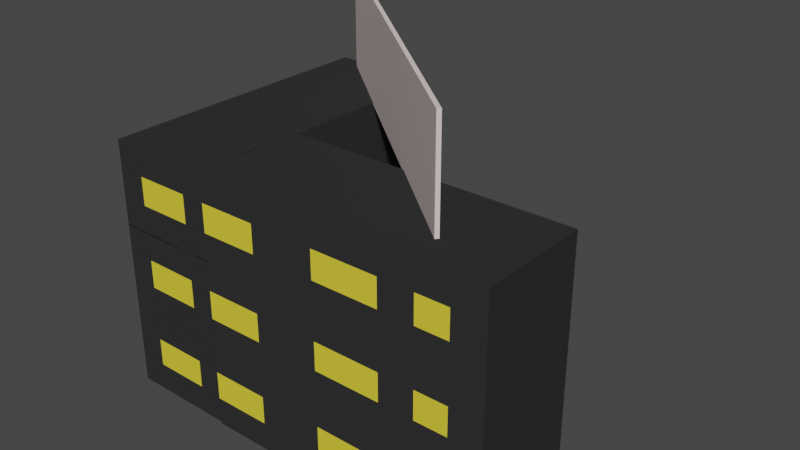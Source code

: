 # Source: kumarbinasi.blend  (saved by Blender 3.6.13; exported with 4.5.12 LTS)
import bpy
from mathutils import Matrix  # noqa: F401  (used for matrix-valued properties, if any)

bpy.ops.wm.read_factory_settings(use_empty=True)
scene = bpy.context.scene
scene.name = 'Scene'

# ---- collections
col_collection = bpy.data.collections.new('Collection'); scene.collection.children.link(col_collection)

# ---- materials (node trees are filled in below, after node groups)
mat_material_001 = bpy.data.materials.new('Material.001')
mat_material_001.use_transparent_shadow = False
mat_material_001.diffuse_color = (0.8, 0.671, 0.04709, 1.0)
mat_material_002 = bpy.data.materials.new('Material.002')
mat_material_002.use_transparent_shadow = False
mat_material_002.diffuse_color = (0.03244, 0.03244, 0.03244, 1.0)
mat_material_003 = bpy.data.materials.new('Material.003')
mat_material_003.use_transparent_shadow = False
mat_material_003.diffuse_color = (0.8, 0.6851, 0.6598, 1.0)

# ---- material node trees

# ---- world
world_world = bpy.data.worlds.new('World'); scene.world = world_world
world_world.use_nodes = True; world_world.node_tree.nodes.clear()
_N = world_world.node_tree.nodes; _L = world_world.node_tree.links
n0 = _N.new('ShaderNodeOutputWorld'); n0.name = 'World Output'; n0.location = (300, 300)
n1 = _N.new('ShaderNodeBackground'); n1.name = 'Background'; n1.location = (10, 300)
n1.inputs[0].default_value = (0.05088, 0.05088, 0.05088, 1.0)
_L.new(n1.outputs[0], n0.inputs[0])
n0.is_active_output = True
world_world.color = (0.05088, 0.05088, 0.05088)
world_world.use_sun_shadow = False
world_world.sun_shadow_jitter_overblur = 0.0

# ---- meshes
me_cube_012 = bpy.data.meshes.new('Cube.012')
me_cube_012.from_pydata([(-2.155, -1.0, -0.4399), (-2.155, -1.0, 0.06859), (-1.575, -1.0, -0.4399), (-1.575, -1.0, 0.06859)], [], [(2, 3, 1, 0)])
_uv = me_cube_012.uv_layers.new(name='UVMap')
_uv.uv.foreach_set('vector', [0.4583, 0.9499, 0.5417, 0.9499, 0.5417, 0.9774, 0.4583, 0.9774])
me_cube_012.materials.append(mat_material_001)
me_cube_012.update()
me_cube_011 = bpy.data.meshes.new('Cube.011')
me_cube_011.from_pydata([(-0.3946, -1.0, -0.4399), (-0.3946, -1.0, 0.06859), (0.1834, -1.0, -0.4399), (0.1834, -1.0, 0.06859)], [], [(2, 3, 1, 0)])
_uv = me_cube_011.uv_layers.new(name='UVMap')
_uv.uv.foreach_set('vector', [0.4583, 0.8663, 0.5417, 0.8663, 0.5417, 0.8938, 0.4583, 0.8938])
me_cube_011.materials.append(mat_material_001)
me_cube_011.update()
me_cube_009 = bpy.data.meshes.new('Cube.009')
me_cube_009.from_pydata([(1.457, -1.0, -0.4399), (1.457, -1.0, 0.06859), (2.044, -1.0, -0.4399), (2.044, -1.0, 0.06859)], [], [(2, 3, 1, 0)])
_uv = me_cube_009.uv_layers.new(name='UVMap')
_uv.uv.foreach_set('vector', [0.4583, 0.7779, 0.5417, 0.7779, 0.5417, 0.8058, 0.4583, 0.8058])
me_cube_009.materials.append(mat_material_001)
me_cube_009.update()
me_cube_006 = bpy.data.meshes.new('Cube.006')
me_cube_006.from_pydata([(-2.63, -1.0, -0.9484), (-2.63, -1.0, 0.5771), (-2.63, 1.0, -0.9484), (-2.63, 1.0, 0.5771), (2.63, -1.0, -0.9484), (2.63, -1.0, 0.5771), (2.63, 1.0, -0.9484), (2.63, 1.0, 0.5771), (-2.63, -1.0, -0.4399), (-2.63, -1.0, 0.06859), (-2.63, 1.0, 0.06859), (-2.63, 1.0, -0.4399), (2.63, 1.0, 0.06859), (2.63, 1.0, -0.4399), (2.63, -1.0, 0.06859), (2.63, -1.0, -0.4399), (-2.155, 1.0, -0.9484), (-2.155, 1.0, 0.5771), (-2.155, -1.0, -0.9484), (-2.155, -1.0, 0.5771), (-2.155, -1.0, -0.4399), (-2.155, -1.0, 0.06859), (-2.155, 1.0, -0.4399), (-2.155, 1.0, 0.06859), (-1.575, 1.0, 0.5771), (-1.575, -1.0, -0.9484), (-1.575, 1.0, -0.4399), (-1.575, 1.0, 0.06859), (-1.575, 1.0, -0.9484), (-1.575, -1.0, 0.5771), (-1.575, -1.0, -0.4399), (-1.575, -1.0, 0.06859), (-0.3946, 1.0, 0.5771), (-0.3946, -1.0, -0.9484), (-0.3946, 1.0, -0.4399), (-0.3946, 1.0, 0.06859), (-0.3946, 1.0, -0.9484), (-0.3946, -1.0, 0.5771), (-0.3946, -1.0, -0.4399), (-0.3946, -1.0, 0.06859), (0.1834, 1.0, 0.5771), (0.1834, -1.0, -0.9484), (0.1834, 1.0, -0.4399), (0.1834, 1.0, 0.06859), (0.1834, 1.0, -0.9484), (0.1834, -1.0, 0.5771), (0.1834, -1.0, -0.4399), (0.1834, -1.0, 0.06859), (1.457, 1.0, 0.5771), (1.457, -1.0, -0.9484), (1.457, 1.0, -0.4399), (1.457, 1.0, 0.06859), (1.457, 1.0, -0.9484), (1.457, -1.0, 0.5771), (1.457, -1.0, -0.4399), (1.457, -1.0, 0.06859), (2.044, 1.0, 0.5771), (2.044, -1.0, -0.9484), (2.044, 1.0, -0.4399), (2.044, 1.0, 0.06859), (2.044, 1.0, -0.9484), (2.044, -1.0, 0.5771), (2.044, -1.0, -0.4399), (2.044, -1.0, 0.06859), (-2.63, 0.0, -0.9484), (-2.63, 0.0, 0.5821), (2.63, 0.0, -0.9484), (2.63, 0.0, 0.5821), (2.63, 0.0, -0.4399), (2.63, 0.0, 0.06859), (-2.63, 0.0, -0.4399), (-2.63, 0.0, 0.06859), (-2.155, 0.0, -0.9484), (-1.575, 0.0, -0.9484), (-0.3946, 0.0, -0.9484), (0.1834, 0.0, -0.9484), (1.457, 0.0, -0.9484), (2.044, 0.0, -0.9484), (-0.9834, 1.0, -0.9484), (-0.9834, -1.0, 0.5771), (-0.9834, -1.0, -0.4399), (-0.9834, -1.0, 0.06859), (-0.9834, 1.0, 0.5771), (-0.9834, -1.0, -0.9484), (-0.9834, 1.0, -0.4399), (-0.9834, 1.0, 0.06859), (-0.9834, 0.0, -0.9484), (0.8202, 1.0, -0.9484), (0.8202, -1.0, 0.5771), (0.8202, -1.0, -0.4399), (0.8202, -1.0, 0.06859), (0.8202, 1.0, 0.5771), (0.8202, -1.0, -0.9484), (0.8202, 1.0, -0.4399), (0.8202, 1.0, 0.06859), (0.8202, 0.0, -0.9484)], [], [(71, 65, 3, 10), (59, 56, 7, 12), (69, 67, 5, 14), (21, 19, 1, 9), (77, 66, 4, 57), (18, 20, 8, 0), (66, 68, 15, 4), (68, 69, 14, 15), (60, 58, 13, 6), (58, 59, 12, 13), (64, 70, 11, 2), (70, 71, 10, 11), (11, 10, 23, 22), (2, 11, 22, 16), (25, 30, 20, 18), (64, 72, 18, 0), (31, 29, 19, 21), (10, 3, 17, 23), (81, 79, 29, 31), (83, 80, 30, 25), (80, 81, 31, 30), (22, 23, 27, 26), (16, 22, 26, 28), (72, 73, 25, 18), (23, 17, 24, 27), (41, 46, 38, 33), (47, 45, 37, 39), (84, 85, 35, 34), (78, 84, 34, 36), (86, 74, 33, 83), (85, 82, 32, 35), (90, 88, 45, 47), (92, 89, 46, 41), (34, 35, 43, 42), (36, 34, 42, 44), (74, 75, 41, 33), (35, 32, 40, 43), (57, 62, 54, 49), (63, 61, 53, 55), (93, 94, 51, 50), (87, 93, 50, 52), (95, 76, 49, 92), (94, 91, 48, 51), (14, 5, 61, 63), (4, 15, 62, 57), (15, 14, 63, 62), (50, 51, 59, 58), (52, 50, 58, 60), (76, 77, 57, 49), (51, 48, 56, 59), (52, 60, 77, 76), (87, 52, 76, 95), (36, 44, 75, 74), (78, 36, 74, 86), (16, 28, 73, 72), (2, 16, 72, 64), (8, 9, 71, 70), (0, 8, 70, 64), (13, 12, 69, 68), (6, 13, 68, 66), (60, 6, 66, 77), (12, 7, 67, 69), (9, 1, 65, 71), (91, 88, 53, 61, 5, 67, 7, 56, 48), (65, 1, 19, 29, 79, 82, 24, 17, 3), (28, 78, 86, 73), (27, 24, 82, 85), (73, 86, 83, 25), (28, 26, 84, 78), (26, 27, 85, 84), (38, 39, 81, 80), (33, 38, 80, 83), (39, 37, 79, 81), (82, 79, 37, 45, 88, 91, 40, 32), (44, 87, 95, 75), (43, 40, 91, 94), (75, 95, 92, 41), (44, 42, 93, 87), (42, 43, 94, 93), (54, 55, 90, 89), (49, 54, 89, 92), (55, 53, 88, 90)])
_uv = me_cube_006.uv_layers.new(name='UVMap')
_uv.uv.foreach_set('vector', [0.5417, 0.125, 0.625, 0.125, 0.625, 0.25, 0.5417, 0.25, 0.5417, 0.4721, 0.625, 0.4721, 0.625, 0.5, 0.5417, 0.5, 0.5417, 0.625, 0.625, 0.625, 0.625, 0.75, 0.5417, 0.75, 0.5417, 0.9774, 0.625, 0.9774, 0.625, 1.0, 0.5417, 1.0, 0.3471, 0.625, 0.375, 0.625, 0.375, 0.75, 0.3471, 0.75, 0.375, 0.9774, 0.4583, 0.9774, 0.4583, 1.0, 0.375, 1.0, 0.375, 0.625, 0.4583, 0.625, 0.4583, 0.75, 0.375, 0.75, 0.4583, 0.625, 0.5417, 0.625, 0.5417, 0.75, 0.4583, 0.75, 0.375, 0.4721, 0.4583, 0.4721, 0.4583, 0.5, 0.375, 0.5, 0.4583, 0.4721, 0.5417, 0.4721, 0.5417, 0.5, 0.4583, 0.5, 0.375, 0.125, 0.4583, 0.125, 0.4583, 0.25, 0.375, 0.25, 0.4583, 0.125, 0.5417, 0.125, 0.5417, 0.25, 0.4583, 0.25, 0.4583, 0.25, 0.5417, 0.25, 0.5417, 0.2726, 0.4583, 0.2726, 0.375, 0.25, 0.4583, 0.25, 0.4583, 0.2726, 0.375, 0.2726, 0.375, 0.9499, 0.4583, 0.9499, 0.4583, 0.9774, 0.375, 0.9774, 0.125, 0.625, 0.1476, 0.625, 0.1476, 0.75, 0.125, 0.75, 0.5417, 0.9499, 0.625, 0.9499, 0.625, 0.9774, 0.5417, 0.9774, 0.5417, 0.25, 0.625, 0.25, 0.625, 0.2726, 0.5417, 0.2726, 0.5417, 0.9217, 0.625, 0.9217, 0.625, 0.9499, 0.5417, 0.9499, 0.375, 0.9217, 0.4583, 0.9217, 0.4583, 0.9499, 0.375, 0.9499, 0.4583, 0.9217, 0.5417, 0.9217, 0.5417, 0.9499, 0.4583, 0.9499, 0.4583, 0.2726, 0.5417, 0.2726, 0.5417, 0.3001, 0.4583, 0.3001, 0.375, 0.2726, 0.4583, 0.2726, 0.4583, 0.3001, 0.375, 0.3001, 0.1476, 0.625, 0.1751, 0.625, 0.1751, 0.75, 0.1476, 0.75, 0.5417, 0.2726, 0.625, 0.2726, 0.625, 0.3001, 0.5417, 0.3001, 0.375, 0.8663, 0.4583, 0.8663, 0.4583, 0.8938, 0.375, 0.8938, 0.5417, 0.8663, 0.625, 0.8663, 0.625, 0.8938, 0.5417, 0.8938, 0.4583, 0.3283, 0.5417, 0.3283, 0.5417, 0.3562, 0.4583, 0.3562, 0.375, 0.3283, 0.4583, 0.3283, 0.4583, 0.3562, 0.375, 0.3562, 0.2033, 0.625, 0.2312, 0.625, 0.2312, 0.75, 0.2033, 0.75, 0.5417, 0.3283, 0.625, 0.3283, 0.625, 0.3562, 0.5417, 0.3562, 0.5417, 0.836, 0.625, 0.836, 0.625, 0.8663, 0.5417, 0.8663, 0.375, 0.836, 0.4583, 0.836, 0.4583, 0.8663, 0.375, 0.8663, 0.4583, 0.3562, 0.5417, 0.3562, 0.5417, 0.3837, 0.4583, 0.3837, 0.375, 0.3562, 0.4583, 0.3562, 0.4583, 0.3837, 0.375, 0.3837, 0.2312, 0.625, 0.2587, 0.625, 0.2587, 0.75, 0.2312, 0.75, 0.5417, 0.3562, 0.625, 0.3562, 0.625, 0.3837, 0.5417, 0.3837, 0.375, 0.7779, 0.4583, 0.7779, 0.4583, 0.8058, 0.375, 0.8058, 0.5417, 0.7779, 0.625, 0.7779, 0.625, 0.8058, 0.5417, 0.8058, 0.4583, 0.414, 0.5417, 0.414, 0.5417, 0.4442, 0.4583, 0.4442, 0.375, 0.414, 0.4583, 0.414, 0.4583, 0.4442, 0.375, 0.4442, 0.289, 0.625, 0.3192, 0.625, 0.3192, 0.75, 0.289, 0.75, 0.5417, 0.414, 0.625, 0.414, 0.625, 0.4442, 0.5417, 0.4442, 0.5417, 0.75, 0.625, 0.75, 0.625, 0.7779, 0.5417, 0.7779, 0.375, 0.75, 0.4583, 0.75, 0.4583, 0.7779, 0.375, 0.7779, 0.4583, 0.75, 0.5417, 0.75, 0.5417, 0.7779, 0.4583, 0.7779, 0.4583, 0.4442, 0.5417, 0.4442, 0.5417, 0.4721, 0.4583, 0.4721, 0.375, 0.4442, 0.4583, 0.4442, 0.4583, 0.4721, 0.375, 0.4721, 0.3192, 0.625, 0.3471, 0.625, 0.3471, 0.75, 0.3192, 0.75, 0.5417, 0.4442, 0.625, 0.4442, 0.625, 0.4721, 0.5417, 0.4721, 0.3192, 0.5, 0.3471, 0.5, 0.3471, 0.625, 0.3192, 0.625, 0.289, 0.5, 0.3192, 0.5, 0.3192, 0.625, 0.289, 0.625, 0.2312, 0.5, 0.2587, 0.5, 0.2587, 0.625, 0.2312, 0.625, 0.2033, 0.5, 0.2312, 0.5, 0.2312, 0.625, 0.2033, 0.625, 0.1476, 0.5, 0.1751, 0.5, 0.1751, 0.625, 0.1476, 0.625, 0.125, 0.5, 0.1476, 0.5, 0.1476, 0.625, 0.125, 0.625, 0.4583, 0.0, 0.5417, 0.0, 0.5417, 0.125, 0.4583, 0.125, 0.375, 0.0, 0.4583, 0.0, 0.4583, 0.125, 0.375, 0.125, 0.4583, 0.5, 0.5417, 0.5, 0.5417, 0.625, 0.4583, 0.625, 0.375, 0.5, 0.4583, 0.5, 0.4583, 0.625, 0.375, 0.625, 0.3471, 0.5, 0.375, 0.5, 0.375, 0.625, 0.3471, 0.625, 0.5417, 0.5, 0.625, 0.5, 0.625, 0.625, 0.5417, 0.625, 0.5417, 0.0, 0.625, 0.0, 0.625, 0.125, 0.5417, 0.125, 0.625, 0.414, 0.625, 0.836, 0.625, 0.8058, 0.625, 0.7779, 0.625, 0.75, 0.625, 0.625, 0.625, 0.5, 0.625, 0.4721, 0.625, 0.4442, 0.625, 0.125, 0.625, 0.0, 0.625, 0.9774, 0.625, 0.9499, 0.625, 0.9217, 0.625, 0.3283, 0.625, 0.3001, 0.625, 0.2726, 0.625, 0.25, 0.1751, 0.5, 0.2033, 0.5, 0.2033, 0.625, 0.1751, 0.625, 0.5417, 0.3001, 0.625, 0.3001, 0.625, 0.3283, 0.5417, 0.3283, 0.1751, 0.625, 0.2033, 0.625, 0.2033, 0.75, 0.1751, 0.75, 0.375, 0.3001, 0.4583, 0.3001, 0.4583, 0.3283, 0.375, 0.3283, 0.4583, 0.3001, 0.5417, 0.3001, 0.5417, 0.3283, 0.4583, 0.3283, 0.4583, 0.8938, 0.5417, 0.8938, 0.5417, 0.9217, 0.4583, 0.9217, 0.375, 0.8938, 0.4583, 0.8938, 0.4583, 0.9217, 0.375, 0.9217, 0.5417, 0.8938, 0.625, 0.8938, 0.625, 0.9217, 0.5417, 0.9217, 0.625, 0.3283, 0.625, 0.9217, 0.625, 0.8938, 0.625, 0.8663, 0.625, 0.836, 0.625, 0.414, 0.625, 0.3837, 0.625, 0.3562, 0.2587, 0.5, 0.289, 0.5, 0.289, 0.625, 0.2587, 0.625, 0.5417, 0.3837, 0.625, 0.3837, 0.625, 0.414, 0.5417, 0.414, 0.2587, 0.625, 0.289, 0.625, 0.289, 0.75, 0.2587, 0.75, 0.375, 0.3837, 0.4583, 0.3837, 0.4583, 0.414, 0.375, 0.414, 0.4583, 0.3837, 0.5417, 0.3837, 0.5417, 0.414, 0.4583, 0.414, 0.4583, 0.8058, 0.5417, 0.8058, 0.5417, 0.836, 0.4583, 0.836, 0.375, 0.8058, 0.4583, 0.8058, 0.4583, 0.836, 0.375, 0.836, 0.5417, 0.8058, 0.625, 0.8058, 0.625, 0.836, 0.5417, 0.836])
me_cube_006.materials.append(mat_material_002)
me_cube_006.update()
me_cube_001 = bpy.data.meshes.new('Cube.001')
me_cube_001.from_pydata([(-2.155, -1.0, -0.4399), (-2.155, -1.0, 0.06859), (-1.575, -1.0, -0.4399), (-1.575, -1.0, 0.06859)], [], [(2, 3, 1, 0)])
_uv = me_cube_001.uv_layers.new(name='UVMap')
_uv.uv.foreach_set('vector', [0.4583, 0.9499, 0.5417, 0.9499, 0.5417, 0.9774, 0.4583, 0.9774])
me_cube_001.materials.append(mat_material_001)
me_cube_001.update()
me_cube_002 = bpy.data.meshes.new('Cube.002')
me_cube_002.from_pydata([(-0.3946, -1.0, -0.4399), (-0.3946, -1.0, 0.06859), (0.1834, -1.0, -0.4399), (0.1834, -1.0, 0.06859)], [], [(2, 3, 1, 0)])
_uv = me_cube_002.uv_layers.new(name='UVMap')
_uv.uv.foreach_set('vector', [0.4583, 0.8663, 0.5417, 0.8663, 0.5417, 0.8938, 0.4583, 0.8938])
me_cube_002.materials.append(mat_material_001)
me_cube_002.update()
me_cube_003 = bpy.data.meshes.new('Cube.003')
me_cube_003.from_pydata([(1.457, -1.0, -0.4399), (1.457, -1.0, 0.06859), (2.044, -1.0, -0.4399), (2.044, -1.0, 0.06859)], [], [(2, 3, 1, 0)])
_uv = me_cube_003.uv_layers.new(name='UVMap')
_uv.uv.foreach_set('vector', [0.4583, 0.7779, 0.5417, 0.7779, 0.5417, 0.8058, 0.4583, 0.8058])
me_cube_003.materials.append(mat_material_001)
me_cube_003.update()
me_cube_004 = bpy.data.meshes.new('Cube.004')
me_cube_004.from_pydata([(-2.63, -1.0, -0.9484), (-2.63, -1.0, 0.5771), (-2.63, 1.0, -0.9484), (-2.63, 1.0, 0.5771), (2.63, -1.0, -0.9484), (2.63, -1.0, 0.5771), (2.63, 1.0, -0.9484), (2.63, 1.0, 0.5771), (-2.63, -1.0, -0.4399), (-2.63, -1.0, 0.06859), (-2.63, 1.0, 0.06859), (-2.63, 1.0, -0.4399), (2.63, 1.0, 0.06859), (2.63, 1.0, -0.4399), (2.63, -1.0, 0.06859), (2.63, -1.0, -0.4399), (-2.155, 1.0, -0.9484), (-2.155, 1.0, 0.5771), (-2.155, -1.0, -0.9484), (-2.155, -1.0, 0.5771), (-2.155, -1.0, -0.4399), (-2.155, -1.0, 0.06859), (-2.155, 1.0, -0.4399), (-2.155, 1.0, 0.06859), (-1.575, 1.0, 0.5771), (-1.575, -1.0, -0.9484), (-1.575, 1.0, -0.4399), (-1.575, 1.0, 0.06859), (-1.575, 1.0, -0.9484), (-1.575, -1.0, 0.5771), (-1.575, -1.0, -0.4399), (-1.575, -1.0, 0.06859), (-0.3946, 1.0, 0.5771), (-0.3946, -1.0, -0.9484), (-0.3946, 1.0, -0.4399), (-0.3946, 1.0, 0.06859), (-0.3946, 1.0, -0.9484), (-0.3946, -1.0, 0.5771), (-0.3946, -1.0, -0.4399), (-0.3946, -1.0, 0.06859), (0.1834, 1.0, 0.5771), (0.1834, -1.0, -0.9484), (0.1834, 1.0, -0.4399), (0.1834, 1.0, 0.06859), (0.1834, 1.0, -0.9484), (0.1834, -1.0, 0.5771), (0.1834, -1.0, -0.4399), (0.1834, -1.0, 0.06859), (1.457, 1.0, 0.5771), (1.457, -1.0, -0.9484), (1.457, 1.0, -0.4399), (1.457, 1.0, 0.06859), (1.457, 1.0, -0.9484), (1.457, -1.0, 0.5771), (1.457, -1.0, -0.4399), (1.457, -1.0, 0.06859), (2.044, 1.0, 0.5771), (2.044, -1.0, -0.9484), (2.044, 1.0, -0.4399), (2.044, 1.0, 0.06859), (2.044, 1.0, -0.9484), (2.044, -1.0, 0.5771), (2.044, -1.0, -0.4399), (2.044, -1.0, 0.06859), (-2.63, 0.0, -0.9484), (-2.63, 0.0, 0.5821), (2.63, 0.0, -0.9484), (2.63, 0.0, 0.5821), (2.63, 0.0, -0.4399), (2.63, 0.0, 0.06859), (-2.63, 0.0, -0.4399), (-2.63, 0.0, 0.06859), (-2.155, 0.0, -0.9484), (-1.575, 0.0, -0.9484), (-0.3946, 0.0, -0.9484), (0.1834, 0.0, -0.9484), (1.457, 0.0, -0.9484), (2.044, 0.0, -0.9484), (-0.9482, 1.0, -0.9484), (-0.9482, -1.0, 0.5771), (-0.9482, -1.0, -0.4399), (-0.9482, -1.0, 0.06859), (-0.9482, 1.0, 0.5771), (-0.9482, -1.0, -0.9484), (-0.9482, 1.0, -0.4399), (-0.9482, 1.0, 0.06859), (-0.9482, 0.0, -0.9484), (0.8202, 1.0, -0.9484), (0.8202, -1.0, 0.5771), (0.8202, -1.0, -0.4399), (0.8202, -1.0, 0.06859), (0.8202, 1.0, 0.5771), (0.8202, -1.0, -0.9484), (0.8202, 1.0, -0.4399), (0.8202, 1.0, 0.06859), (0.8202, 0.0, -0.9484)], [], [(71, 65, 3, 10), (59, 56, 7, 12), (69, 67, 5, 14), (21, 19, 1, 9), (77, 66, 4, 57), (18, 20, 8, 0), (66, 68, 15, 4), (68, 69, 14, 15), (60, 58, 13, 6), (58, 59, 12, 13), (64, 70, 11, 2), (70, 71, 10, 11), (11, 10, 23, 22), (2, 11, 22, 16), (25, 30, 20, 18), (64, 72, 18, 0), (31, 29, 19, 21), (10, 3, 17, 23), (81, 79, 29, 31), (83, 80, 30, 25), (80, 81, 31, 30), (22, 23, 27, 26), (16, 22, 26, 28), (72, 73, 25, 18), (23, 17, 24, 27), (41, 46, 38, 33), (47, 45, 37, 39), (84, 85, 35, 34), (78, 84, 34, 36), (86, 74, 33, 83), (85, 82, 32, 35), (90, 88, 45, 47), (92, 89, 46, 41), (34, 35, 43, 42), (36, 34, 42, 44), (74, 75, 41, 33), (35, 32, 40, 43), (57, 62, 54, 49), (63, 61, 53, 55), (93, 94, 51, 50), (87, 93, 50, 52), (95, 76, 49, 92), (94, 91, 48, 51), (14, 5, 61, 63), (4, 15, 62, 57), (15, 14, 63, 62), (50, 51, 59, 58), (52, 50, 58, 60), (76, 77, 57, 49), (51, 48, 56, 59), (52, 60, 77, 76), (87, 52, 76, 95), (36, 44, 75, 74), (78, 36, 74, 86), (16, 28, 73, 72), (2, 16, 72, 64), (8, 9, 71, 70), (0, 8, 70, 64), (13, 12, 69, 68), (6, 13, 68, 66), (60, 6, 66, 77), (12, 7, 67, 69), (9, 1, 65, 71), (91, 88, 53, 61, 5, 67, 7, 56, 48), (65, 1, 19, 29, 79, 82, 24, 17, 3), (28, 78, 86, 73), (27, 24, 82, 85), (73, 86, 83, 25), (28, 26, 84, 78), (26, 27, 85, 84), (38, 39, 81, 80), (33, 38, 80, 83), (39, 37, 79, 81), (82, 79, 37, 45, 88, 91, 40, 32), (44, 87, 95, 75), (43, 40, 91, 94), (75, 95, 92, 41), (44, 42, 93, 87), (42, 43, 94, 93), (54, 55, 90, 89), (49, 54, 89, 92), (55, 53, 88, 90)])
_uv = me_cube_004.uv_layers.new(name='UVMap')
_uv.uv.foreach_set('vector', [0.5417, 0.125, 0.625, 0.125, 0.625, 0.25, 0.5417, 0.25, 0.5417, 0.4721, 0.625, 0.4721, 0.625, 0.5, 0.5417, 0.5, 0.5417, 0.625, 0.625, 0.625, 0.625, 0.75, 0.5417, 0.75, 0.5417, 0.9774, 0.625, 0.9774, 0.625, 1.0, 0.5417, 1.0, 0.3471, 0.625, 0.375, 0.625, 0.375, 0.75, 0.3471, 0.75, 0.375, 0.9774, 0.4583, 0.9774, 0.4583, 1.0, 0.375, 1.0, 0.375, 0.625, 0.4583, 0.625, 0.4583, 0.75, 0.375, 0.75, 0.4583, 0.625, 0.5417, 0.625, 0.5417, 0.75, 0.4583, 0.75, 0.375, 0.4721, 0.4583, 0.4721, 0.4583, 0.5, 0.375, 0.5, 0.4583, 0.4721, 0.5417, 0.4721, 0.5417, 0.5, 0.4583, 0.5, 0.375, 0.125, 0.4583, 0.125, 0.4583, 0.25, 0.375, 0.25, 0.4583, 0.125, 0.5417, 0.125, 0.5417, 0.25, 0.4583, 0.25, 0.4583, 0.25, 0.5417, 0.25, 0.5417, 0.2726, 0.4583, 0.2726, 0.375, 0.25, 0.4583, 0.25, 0.4583, 0.2726, 0.375, 0.2726, 0.375, 0.9499, 0.4583, 0.9499, 0.4583, 0.9774, 0.375, 0.9774, 0.125, 0.625, 0.1476, 0.625, 0.1476, 0.75, 0.125, 0.75, 0.5417, 0.9499, 0.625, 0.9499, 0.625, 0.9774, 0.5417, 0.9774, 0.5417, 0.25, 0.625, 0.25, 0.625, 0.2726, 0.5417, 0.2726, 0.5417, 0.9201, 0.625, 0.9201, 0.625, 0.9499, 0.5417, 0.9499, 0.375, 0.9201, 0.4583, 0.9201, 0.4583, 0.9499, 0.375, 0.9499, 0.4583, 0.9201, 0.5417, 0.9201, 0.5417, 0.9499, 0.4583, 0.9499, 0.4583, 0.2726, 0.5417, 0.2726, 0.5417, 0.3001, 0.4583, 0.3001, 0.375, 0.2726, 0.4583, 0.2726, 0.4583, 0.3001, 0.375, 0.3001, 0.1476, 0.625, 0.1751, 0.625, 0.1751, 0.75, 0.1476, 0.75, 0.5417, 0.2726, 0.625, 0.2726, 0.625, 0.3001, 0.5417, 0.3001, 0.375, 0.8663, 0.4583, 0.8663, 0.4583, 0.8938, 0.375, 0.8938, 0.5417, 0.8663, 0.625, 0.8663, 0.625, 0.8938, 0.5417, 0.8938, 0.4583, 0.3299, 0.5417, 0.3299, 0.5417, 0.3562, 0.4583, 0.3562, 0.375, 0.3299, 0.4583, 0.3299, 0.4583, 0.3562, 0.375, 0.3562, 0.2049, 0.625, 0.2312, 0.625, 0.2312, 0.75, 0.2049, 0.75, 0.5417, 0.3299, 0.625, 0.3299, 0.625, 0.3562, 0.5417, 0.3562, 0.5417, 0.836, 0.625, 0.836, 0.625, 0.8663, 0.5417, 0.8663, 0.375, 0.836, 0.4583, 0.836, 0.4583, 0.8663, 0.375, 0.8663, 0.4583, 0.3562, 0.5417, 0.3562, 0.5417, 0.3837, 0.4583, 0.3837, 0.375, 0.3562, 0.4583, 0.3562, 0.4583, 0.3837, 0.375, 0.3837, 0.2312, 0.625, 0.2587, 0.625, 0.2587, 0.75, 0.2312, 0.75, 0.5417, 0.3562, 0.625, 0.3562, 0.625, 0.3837, 0.5417, 0.3837, 0.375, 0.7779, 0.4583, 0.7779, 0.4583, 0.8058, 0.375, 0.8058, 0.5417, 0.7779, 0.625, 0.7779, 0.625, 0.8058, 0.5417, 0.8058, 0.4583, 0.414, 0.5417, 0.414, 0.5417, 0.4442, 0.4583, 0.4442, 0.375, 0.414, 0.4583, 0.414, 0.4583, 0.4442, 0.375, 0.4442, 0.289, 0.625, 0.3192, 0.625, 0.3192, 0.75, 0.289, 0.75, 0.5417, 0.414, 0.625, 0.414, 0.625, 0.4442, 0.5417, 0.4442, 0.5417, 0.75, 0.625, 0.75, 0.625, 0.7779, 0.5417, 0.7779, 0.375, 0.75, 0.4583, 0.75, 0.4583, 0.7779, 0.375, 0.7779, 0.4583, 0.75, 0.5417, 0.75, 0.5417, 0.7779, 0.4583, 0.7779, 0.4583, 0.4442, 0.5417, 0.4442, 0.5417, 0.4721, 0.4583, 0.4721, 0.375, 0.4442, 0.4583, 0.4442, 0.4583, 0.4721, 0.375, 0.4721, 0.3192, 0.625, 0.3471, 0.625, 0.3471, 0.75, 0.3192, 0.75, 0.5417, 0.4442, 0.625, 0.4442, 0.625, 0.4721, 0.5417, 0.4721, 0.3192, 0.5, 0.3471, 0.5, 0.3471, 0.625, 0.3192, 0.625, 0.289, 0.5, 0.3192, 0.5, 0.3192, 0.625, 0.289, 0.625, 0.2312, 0.5, 0.2587, 0.5, 0.2587, 0.625, 0.2312, 0.625, 0.2049, 0.5, 0.2312, 0.5, 0.2312, 0.625, 0.2049, 0.625, 0.1476, 0.5, 0.1751, 0.5, 0.1751, 0.625, 0.1476, 0.625, 0.125, 0.5, 0.1476, 0.5, 0.1476, 0.625, 0.125, 0.625, 0.4583, 0.0, 0.5417, 0.0, 0.5417, 0.125, 0.4583, 0.125, 0.375, 0.0, 0.4583, 0.0, 0.4583, 0.125, 0.375, 0.125, 0.4583, 0.5, 0.5417, 0.5, 0.5417, 0.625, 0.4583, 0.625, 0.375, 0.5, 0.4583, 0.5, 0.4583, 0.625, 0.375, 0.625, 0.3471, 0.5, 0.375, 0.5, 0.375, 0.625, 0.3471, 0.625, 0.5417, 0.5, 0.625, 0.5, 0.625, 0.625, 0.5417, 0.625, 0.5417, 0.0, 0.625, 0.0, 0.625, 0.125, 0.5417, 0.125, 0.625, 0.414, 0.625, 0.836, 0.625, 0.8058, 0.625, 0.7779, 0.625, 0.75, 0.625, 0.625, 0.625, 0.5, 0.625, 0.4721, 0.625, 0.4442, 0.625, 0.125, 0.625, 0.0, 0.625, 0.9774, 0.625, 0.9499, 0.625, 0.9201, 0.625, 0.3299, 0.625, 0.3001, 0.625, 0.2726, 0.625, 0.25, 0.1751, 0.5, 0.2049, 0.5, 0.2049, 0.625, 0.1751, 0.625, 0.5417, 0.3001, 0.625, 0.3001, 0.625, 0.3299, 0.5417, 0.3299, 0.1751, 0.625, 0.2049, 0.625, 0.2049, 0.75, 0.1751, 0.75, 0.375, 0.3001, 0.4583, 0.3001, 0.4583, 0.3299, 0.375, 0.3299, 0.4583, 0.3001, 0.5417, 0.3001, 0.5417, 0.3299, 0.4583, 0.3299, 0.4583, 0.8938, 0.5417, 0.8938, 0.5417, 0.9201, 0.4583, 0.9201, 0.375, 0.8938, 0.4583, 0.8938, 0.4583, 0.9201, 0.375, 0.9201, 0.5417, 0.8938, 0.625, 0.8938, 0.625, 0.9201, 0.5417, 0.9201, 0.625, 0.3299, 0.625, 0.9201, 0.625, 0.8938, 0.625, 0.8663, 0.625, 0.836, 0.625, 0.414, 0.625, 0.3837, 0.625, 0.3562, 0.2587, 0.5, 0.289, 0.5, 0.289, 0.625, 0.2587, 0.625, 0.5417, 0.3837, 0.625, 0.3837, 0.625, 0.414, 0.5417, 0.414, 0.2587, 0.625, 0.289, 0.625, 0.289, 0.75, 0.2587, 0.75, 0.375, 0.3837, 0.4583, 0.3837, 0.4583, 0.414, 0.375, 0.414, 0.4583, 0.3837, 0.5417, 0.3837, 0.5417, 0.414, 0.4583, 0.414, 0.4583, 0.8058, 0.5417, 0.8058, 0.5417, 0.836, 0.4583, 0.836, 0.375, 0.8058, 0.4583, 0.8058, 0.4583, 0.836, 0.375, 0.836, 0.5417, 0.8058, 0.625, 0.8058, 0.625, 0.836, 0.5417, 0.836])
me_cube_004.materials.append(mat_material_002)
me_cube_004.update()
me_cube_005 = bpy.data.meshes.new('Cube.005')
me_cube_005.from_pydata([(-2.155, -1.0, -0.4399), (-2.155, -1.0, 0.06859), (-1.575, -1.0, -0.4399), (-1.575, -1.0, 0.06859)], [], [(2, 3, 1, 0)])
_uv = me_cube_005.uv_layers.new(name='UVMap')
_uv.uv.foreach_set('vector', [0.4583, 0.9499, 0.5417, 0.9499, 0.5417, 0.9774, 0.4583, 0.9774])
me_cube_005.materials.append(mat_material_001)
me_cube_005.update()
me_cube_010 = bpy.data.meshes.new('Cube.010')
me_cube_010.from_pydata([(-0.3946, -1.0, -0.4399), (-0.3946, -1.0, 0.06859), (0.1834, -1.0, -0.4399), (0.1834, -1.0, 0.06859)], [], [(2, 3, 1, 0)])
_uv = me_cube_010.uv_layers.new(name='UVMap')
_uv.uv.foreach_set('vector', [0.4583, 0.8663, 0.5417, 0.8663, 0.5417, 0.8938, 0.4583, 0.8938])
me_cube_010.materials.append(mat_material_001)
me_cube_010.update()
me_cube_013 = bpy.data.meshes.new('Cube.013')
me_cube_013.from_pydata([(1.457, -1.0, -0.4399), (1.457, -1.0, 0.06859), (2.044, -1.0, -0.4399), (2.044, -1.0, 0.06859)], [], [(2, 3, 1, 0)])
_uv = me_cube_013.uv_layers.new(name='UVMap')
_uv.uv.foreach_set('vector', [0.4583, 0.7779, 0.5417, 0.7779, 0.5417, 0.8058, 0.4583, 0.8058])
me_cube_013.materials.append(mat_material_001)
me_cube_013.update()
me_cube_014 = bpy.data.meshes.new('Cube.014')
me_cube_014.from_pydata([(-2.63, -1.0, -0.9484), (-2.63, -1.0, 0.5771), (-2.63, 1.0, -0.9484), (-2.63, 1.0, 0.5771), (2.63, -1.0, -0.9484), (2.63, -1.0, 0.5771), (2.63, 1.0, -0.9484), (2.63, 1.0, 0.5771), (-2.63, -1.0, -0.4399), (-2.63, -1.0, 0.06859), (-2.63, 1.0, 0.06859), (-2.63, 1.0, -0.4399), (2.63, 1.0, 0.06859), (2.63, 1.0, -0.4399), (2.63, -1.0, 0.06859), (2.63, -1.0, -0.4399), (-2.155, 1.0, -0.9484), (-2.155, 1.0, 0.5771), (-2.155, -1.0, -0.9484), (-2.155, -1.0, 0.5771), (-2.155, -1.0, -0.4399), (-2.155, -1.0, 0.06859), (-2.155, 1.0, -0.4399), (-2.155, 1.0, 0.06859), (-1.575, 1.0, 0.5771), (-1.575, -1.0, -0.9484), (-1.575, 1.0, -0.4399), (-1.575, 1.0, 0.06859), (-1.575, 1.0, -0.9484), (-1.575, -1.0, 0.5771), (-1.575, -1.0, -0.4399), (-1.575, -1.0, 0.06859), (-0.3946, 1.0, 0.5771), (-0.3946, -1.0, -0.9484), (-0.3946, 1.0, -0.4399), (-0.3946, 1.0, 0.06859), (-0.3946, 1.0, -0.9484), (-0.3946, -1.0, 0.5771), (-0.3946, -1.0, -0.4399), (-0.3946, -1.0, 0.06859), (0.1834, 1.0, 0.5771), (0.1834, -1.0, -0.9484), (0.1834, 1.0, -0.4399), (0.1834, 1.0, 0.06859), (0.1834, 1.0, -0.9484), (0.1834, -1.0, 0.5771), (0.1834, -1.0, -0.4399), (0.1834, -1.0, 0.06859), (1.457, 1.0, 0.5771), (1.457, -1.0, -0.9484), (1.457, 1.0, -0.4399), (1.457, 1.0, 0.06859), (1.457, 1.0, -0.9484), (1.457, -1.0, 0.5771), (1.457, -1.0, -0.4399), (1.457, -1.0, 0.06859), (2.044, 1.0, 0.5771), (2.044, -1.0, -0.9484), (2.044, 1.0, -0.4399), (2.044, 1.0, 0.06859), (2.044, 1.0, -0.9484), (2.044, -1.0, 0.5771), (2.044, -1.0, -0.4399), (2.044, -1.0, 0.06859), (-2.63, 0.0, -0.9484), (-2.63, 0.0, 0.5821), (2.63, 0.0, -0.9484), (2.63, 0.0, 0.5821), (2.63, 0.0, -0.4399), (2.63, 0.0, 0.06859), (-2.63, 0.0, -0.4399), (-2.63, 0.0, 0.06859), (-2.155, 0.0, -0.9484), (-1.575, 0.0, -0.9484), (-0.3946, 0.0, -0.9484), (0.1834, 0.0, -0.9484), (1.457, 0.0, -0.9484), (2.044, 0.0, -0.9484), (-0.9849, 1.0, -0.9484), (-0.9849, -1.0, 0.5771), (-0.9849, -1.0, -0.4399), (-0.9849, -1.0, 0.06859), (-0.9849, 1.0, 0.5771), (-0.9849, -1.0, -0.9484), (-0.9849, 1.0, -0.4399), (-0.9849, 1.0, 0.06859), (-0.9849, 0.0, -0.9484), (0.8202, 1.0, -0.9484), (0.8202, -1.0, 0.5771), (0.8202, -1.0, -0.4399), (0.8202, -1.0, 0.06859), (0.8202, 1.0, 0.5771), (0.8202, -1.0, -0.9484), (0.8202, 1.0, -0.4399), (0.8202, 1.0, 0.06859), (0.8202, 0.0, -0.9484)], [], [(71, 65, 3, 10), (59, 56, 7, 12), (69, 67, 5, 14), (21, 19, 1, 9), (77, 66, 4, 57), (18, 20, 8, 0), (66, 68, 15, 4), (68, 69, 14, 15), (60, 58, 13, 6), (58, 59, 12, 13), (64, 70, 11, 2), (70, 71, 10, 11), (11, 10, 23, 22), (2, 11, 22, 16), (25, 30, 20, 18), (64, 72, 18, 0), (31, 29, 19, 21), (10, 3, 17, 23), (81, 79, 29, 31), (83, 80, 30, 25), (80, 81, 31, 30), (22, 23, 27, 26), (16, 22, 26, 28), (72, 73, 25, 18), (23, 17, 24, 27), (41, 46, 38, 33), (47, 45, 37, 39), (84, 85, 35, 34), (78, 84, 34, 36), (86, 74, 33, 83), (85, 82, 32, 35), (90, 88, 45, 47), (92, 89, 46, 41), (34, 35, 43, 42), (36, 34, 42, 44), (74, 75, 41, 33), (35, 32, 40, 43), (57, 62, 54, 49), (63, 61, 53, 55), (93, 94, 51, 50), (87, 93, 50, 52), (95, 76, 49, 92), (94, 91, 48, 51), (14, 5, 61, 63), (4, 15, 62, 57), (15, 14, 63, 62), (50, 51, 59, 58), (52, 50, 58, 60), (76, 77, 57, 49), (51, 48, 56, 59), (52, 60, 77, 76), (87, 52, 76, 95), (36, 44, 75, 74), (78, 36, 74, 86), (16, 28, 73, 72), (2, 16, 72, 64), (8, 9, 71, 70), (0, 8, 70, 64), (13, 12, 69, 68), (6, 13, 68, 66), (60, 6, 66, 77), (12, 7, 67, 69), (9, 1, 65, 71), (91, 88, 53, 61, 5, 67, 7, 56, 48), (65, 1, 19, 29, 79, 82, 24, 17, 3), (28, 78, 86, 73), (27, 24, 82, 85), (73, 86, 83, 25), (28, 26, 84, 78), (26, 27, 85, 84), (38, 39, 81, 80), (33, 38, 80, 83), (39, 37, 79, 81), (82, 79, 37, 45, 88, 91, 40, 32), (44, 87, 95, 75), (43, 40, 91, 94), (75, 95, 92, 41), (44, 42, 93, 87), (42, 43, 94, 93), (54, 55, 90, 89), (49, 54, 89, 92), (55, 53, 88, 90)])
_uv = me_cube_014.uv_layers.new(name='UVMap')
_uv.uv.foreach_set('vector', [0.5417, 0.125, 0.625, 0.125, 0.625, 0.25, 0.5417, 0.25, 0.5417, 0.4721, 0.625, 0.4721, 0.625, 0.5, 0.5417, 0.5, 0.5417, 0.625, 0.625, 0.625, 0.625, 0.75, 0.5417, 0.75, 0.5417, 0.9774, 0.625, 0.9774, 0.625, 1.0, 0.5417, 1.0, 0.3471, 0.625, 0.375, 0.625, 0.375, 0.75, 0.3471, 0.75, 0.375, 0.9774, 0.4583, 0.9774, 0.4583, 1.0, 0.375, 1.0, 0.375, 0.625, 0.4583, 0.625, 0.4583, 0.75, 0.375, 0.75, 0.4583, 0.625, 0.5417, 0.625, 0.5417, 0.75, 0.4583, 0.75, 0.375, 0.4721, 0.4583, 0.4721, 0.4583, 0.5, 0.375, 0.5, 0.4583, 0.4721, 0.5417, 0.4721, 0.5417, 0.5, 0.4583, 0.5, 0.375, 0.125, 0.4583, 0.125, 0.4583, 0.25, 0.375, 0.25, 0.4583, 0.125, 0.5417, 0.125, 0.5417, 0.25, 0.4583, 0.25, 0.4583, 0.25, 0.5417, 0.25, 0.5417, 0.2726, 0.4583, 0.2726, 0.375, 0.25, 0.4583, 0.25, 0.4583, 0.2726, 0.375, 0.2726, 0.375, 0.9499, 0.4583, 0.9499, 0.4583, 0.9774, 0.375, 0.9774, 0.125, 0.625, 0.1476, 0.625, 0.1476, 0.75, 0.125, 0.75, 0.5417, 0.9499, 0.625, 0.9499, 0.625, 0.9774, 0.5417, 0.9774, 0.5417, 0.25, 0.625, 0.25, 0.625, 0.2726, 0.5417, 0.2726, 0.5417, 0.9218, 0.625, 0.9218, 0.625, 0.9499, 0.5417, 0.9499, 0.375, 0.9218, 0.4583, 0.9218, 0.4583, 0.9499, 0.375, 0.9499, 0.4583, 0.9218, 0.5417, 0.9218, 0.5417, 0.9499, 0.4583, 0.9499, 0.4583, 0.2726, 0.5417, 0.2726, 0.5417, 0.3001, 0.4583, 0.3001, 0.375, 0.2726, 0.4583, 0.2726, 0.4583, 0.3001, 0.375, 0.3001, 0.1476, 0.625, 0.1751, 0.625, 0.1751, 0.75, 0.1476, 0.75, 0.5417, 0.2726, 0.625, 0.2726, 0.625, 0.3001, 0.5417, 0.3001, 0.375, 0.8663, 0.4583, 0.8663, 0.4583, 0.8938, 0.375, 0.8938, 0.5417, 0.8663, 0.625, 0.8663, 0.625, 0.8938, 0.5417, 0.8938, 0.4583, 0.3282, 0.5417, 0.3282, 0.5417, 0.3562, 0.4583, 0.3562, 0.375, 0.3282, 0.4583, 0.3282, 0.4583, 0.3562, 0.375, 0.3562, 0.2032, 0.625, 0.2312, 0.625, 0.2312, 0.75, 0.2032, 0.75, 0.5417, 0.3282, 0.625, 0.3282, 0.625, 0.3562, 0.5417, 0.3562, 0.5417, 0.836, 0.625, 0.836, 0.625, 0.8663, 0.5417, 0.8663, 0.375, 0.836, 0.4583, 0.836, 0.4583, 0.8663, 0.375, 0.8663, 0.4583, 0.3562, 0.5417, 0.3562, 0.5417, 0.3837, 0.4583, 0.3837, 0.375, 0.3562, 0.4583, 0.3562, 0.4583, 0.3837, 0.375, 0.3837, 0.2312, 0.625, 0.2587, 0.625, 0.2587, 0.75, 0.2312, 0.75, 0.5417, 0.3562, 0.625, 0.3562, 0.625, 0.3837, 0.5417, 0.3837, 0.375, 0.7779, 0.4583, 0.7779, 0.4583, 0.8058, 0.375, 0.8058, 0.5417, 0.7779, 0.625, 0.7779, 0.625, 0.8058, 0.5417, 0.8058, 0.4583, 0.414, 0.5417, 0.414, 0.5417, 0.4442, 0.4583, 0.4442, 0.375, 0.414, 0.4583, 0.414, 0.4583, 0.4442, 0.375, 0.4442, 0.289, 0.625, 0.3192, 0.625, 0.3192, 0.75, 0.289, 0.75, 0.5417, 0.414, 0.625, 0.414, 0.625, 0.4442, 0.5417, 0.4442, 0.5417, 0.75, 0.625, 0.75, 0.625, 0.7779, 0.5417, 0.7779, 0.375, 0.75, 0.4583, 0.75, 0.4583, 0.7779, 0.375, 0.7779, 0.4583, 0.75, 0.5417, 0.75, 0.5417, 0.7779, 0.4583, 0.7779, 0.4583, 0.4442, 0.5417, 0.4442, 0.5417, 0.4721, 0.4583, 0.4721, 0.375, 0.4442, 0.4583, 0.4442, 0.4583, 0.4721, 0.375, 0.4721, 0.3192, 0.625, 0.3471, 0.625, 0.3471, 0.75, 0.3192, 0.75, 0.5417, 0.4442, 0.625, 0.4442, 0.625, 0.4721, 0.5417, 0.4721, 0.3192, 0.5, 0.3471, 0.5, 0.3471, 0.625, 0.3192, 0.625, 0.289, 0.5, 0.3192, 0.5, 0.3192, 0.625, 0.289, 0.625, 0.2312, 0.5, 0.2587, 0.5, 0.2587, 0.625, 0.2312, 0.625, 0.2032, 0.5, 0.2312, 0.5, 0.2312, 0.625, 0.2032, 0.625, 0.1476, 0.5, 0.1751, 0.5, 0.1751, 0.625, 0.1476, 0.625, 0.125, 0.5, 0.1476, 0.5, 0.1476, 0.625, 0.125, 0.625, 0.4583, 0.0, 0.5417, 0.0, 0.5417, 0.125, 0.4583, 0.125, 0.375, 0.0, 0.4583, 0.0, 0.4583, 0.125, 0.375, 0.125, 0.4583, 0.5, 0.5417, 0.5, 0.5417, 0.625, 0.4583, 0.625, 0.375, 0.5, 0.4583, 0.5, 0.4583, 0.625, 0.375, 0.625, 0.3471, 0.5, 0.375, 0.5, 0.375, 0.625, 0.3471, 0.625, 0.5417, 0.5, 0.625, 0.5, 0.625, 0.625, 0.5417, 0.625, 0.5417, 0.0, 0.625, 0.0, 0.625, 0.125, 0.5417, 0.125, 0.625, 0.414, 0.625, 0.836, 0.625, 0.8058, 0.625, 0.7779, 0.625, 0.75, 0.625, 0.625, 0.625, 0.5, 0.625, 0.4721, 0.625, 0.4442, 0.625, 0.125, 0.625, 0.0, 0.625, 0.9774, 0.625, 0.9499, 0.625, 0.9218, 0.625, 0.3282, 0.625, 0.3001, 0.625, 0.2726, 0.625, 0.25, 0.1751, 0.5, 0.2032, 0.5, 0.2032, 0.625, 0.1751, 0.625, 0.5417, 0.3001, 0.625, 0.3001, 0.625, 0.3282, 0.5417, 0.3282, 0.1751, 0.625, 0.2032, 0.625, 0.2032, 0.75, 0.1751, 0.75, 0.375, 0.3001, 0.4583, 0.3001, 0.4583, 0.3282, 0.375, 0.3282, 0.4583, 0.3001, 0.5417, 0.3001, 0.5417, 0.3282, 0.4583, 0.3282, 0.4583, 0.8938, 0.5417, 0.8938, 0.5417, 0.9218, 0.4583, 0.9218, 0.375, 0.8938, 0.4583, 0.8938, 0.4583, 0.9218, 0.375, 0.9218, 0.5417, 0.8938, 0.625, 0.8938, 0.625, 0.9218, 0.5417, 0.9218, 0.625, 0.3282, 0.625, 0.9218, 0.625, 0.8938, 0.625, 0.8663, 0.625, 0.836, 0.625, 0.414, 0.625, 0.3837, 0.625, 0.3562, 0.2587, 0.5, 0.289, 0.5, 0.289, 0.625, 0.2587, 0.625, 0.5417, 0.3837, 0.625, 0.3837, 0.625, 0.414, 0.5417, 0.414, 0.2587, 0.625, 0.289, 0.625, 0.289, 0.75, 0.2587, 0.75, 0.375, 0.3837, 0.4583, 0.3837, 0.4583, 0.414, 0.375, 0.414, 0.4583, 0.3837, 0.5417, 0.3837, 0.5417, 0.414, 0.4583, 0.414, 0.4583, 0.8058, 0.5417, 0.8058, 0.5417, 0.836, 0.4583, 0.836, 0.375, 0.8058, 0.4583, 0.8058, 0.4583, 0.836, 0.375, 0.836, 0.5417, 0.8058, 0.625, 0.8058, 0.625, 0.836, 0.5417, 0.836])
me_cube_014.materials.append(mat_material_002)
me_cube_014.update()
me_cube_007 = bpy.data.meshes.new('Cube.007')
me_cube_007.from_pydata([(-2.155, -1.0, -0.4399), (-2.155, -1.0, 0.06859), (-1.575, -1.0, -0.4399), (-1.575, -1.0, 0.06859)], [], [(2, 3, 1, 0)])
_uv = me_cube_007.uv_layers.new(name='UVMap')
_uv.uv.foreach_set('vector', [0.4583, 0.9499, 0.5417, 0.9499, 0.5417, 0.9774, 0.4583, 0.9774])
me_cube_007.materials.append(mat_material_001)
me_cube_007.update()
me_cube_008 = bpy.data.meshes.new('Cube.008')
me_cube_008.from_pydata([(-0.3946, -1.0, -0.4399), (-0.3946, -1.0, 0.06859), (0.1834, -1.0, -0.4399), (0.1834, -1.0, 0.06859)], [], [(2, 3, 1, 0)])
_uv = me_cube_008.uv_layers.new(name='UVMap')
_uv.uv.foreach_set('vector', [0.4583, 0.8663, 0.5417, 0.8663, 0.5417, 0.8938, 0.4583, 0.8938])
me_cube_008.materials.append(mat_material_001)
me_cube_008.update()
me_cube_015 = bpy.data.meshes.new('Cube.015')
me_cube_015.from_pydata([(1.457, -1.0, -0.4399), (1.457, -1.0, 0.06859), (2.044, -1.0, -0.4399), (2.044, -1.0, 0.06859)], [], [(2, 3, 1, 0)])
_uv = me_cube_015.uv_layers.new(name='UVMap')
_uv.uv.foreach_set('vector', [0.4583, 0.7779, 0.5417, 0.7779, 0.5417, 0.8058, 0.4583, 0.8058])
me_cube_015.materials.append(mat_material_001)
me_cube_015.update()
me_cube_016 = bpy.data.meshes.new('Cube.016')
me_cube_016.from_pydata([(-2.63, -1.0, -0.9484), (-2.63, -1.0, 0.5771), (-2.63, 1.0, -0.9484), (-2.63, 1.0, 0.5771), (2.63, -1.0, -0.9484), (2.63, -1.0, 0.5771), (2.63, 1.0, -0.9484), (2.63, 1.0, 0.5771), (-2.63, -1.0, -0.4399), (-2.63, -1.0, 0.06859), (-2.63, 1.0, 0.06859), (-2.63, 1.0, -0.4399), (2.63, 1.0, 0.06859), (2.63, 1.0, -0.4399), (2.63, -1.0, 0.06859), (2.63, -1.0, -0.4399), (-2.155, 1.0, -0.9484), (-2.155, 1.0, 0.5771), (-2.155, -1.0, -0.9484), (-2.155, -1.0, 0.5771), (-2.155, -1.0, -0.4399), (-2.155, -1.0, 0.06859), (-2.155, 1.0, -0.4399), (-2.155, 1.0, 0.06859), (-1.575, 1.0, 0.5771), (-1.575, -1.0, -0.9484), (-1.575, 1.0, -0.4399), (-1.575, 1.0, 0.06859), (-1.575, 1.0, -0.9484), (-1.575, -1.0, 0.5771), (-1.575, -1.0, -0.4399), (-1.575, -1.0, 0.06859), (-0.3946, 1.0, 0.5771), (-0.3946, -1.0, -0.9484), (-0.3946, 1.0, -0.4399), (-0.3946, 1.0, 0.06859), (-0.3946, 1.0, -0.9484), (-0.3946, -1.0, 0.5771), (-0.3946, -1.0, -0.4399), (-0.3946, -1.0, 0.06859), (0.1834, 1.0, 0.5771), (0.1834, -1.0, -0.9484), (0.1834, 1.0, -0.4399), (0.1834, 1.0, 0.06859), (0.1834, 1.0, -0.9484), (0.1834, -1.0, 0.5771), (0.1834, -1.0, -0.4399), (0.1834, -1.0, 0.06859), (1.457, 1.0, 0.5771), (1.457, -1.0, -0.9484), (1.457, 1.0, -0.4399), (1.457, 1.0, 0.06859), (1.457, 1.0, -0.9484), (1.457, -1.0, 0.5771), (1.457, -1.0, -0.4399), (1.457, -1.0, 0.06859), (2.044, 1.0, 0.5771), (2.044, -1.0, -0.9484), (2.044, 1.0, -0.4399), (2.044, 1.0, 0.06859), (2.044, 1.0, -0.9484), (2.044, -1.0, 0.5771), (2.044, -1.0, -0.4399), (2.044, -1.0, 0.06859), (-2.63, 0.0, -0.9484), (-2.63, 0.0, 0.5821), (2.63, 0.0, -0.9484), (2.63, 0.0, 0.5821), (2.63, 0.0, -0.4399), (2.63, 0.0, 0.06859), (-2.63, 0.0, -0.4399), (-2.63, 0.0, 0.06859), (-2.155, 0.0, -0.9484), (-1.575, 0.0, -0.9484), (-0.3946, 0.0, -0.9484), (0.1834, 0.0, -0.9484), (1.457, 0.0, -0.9484), (2.044, 0.0, -0.9484), (-2.63, 0.508, 0.5796), (2.63, 0.508, -0.9484), (-2.63, 0.508, -0.4399), (-2.63, 0.508, 0.06859), (-2.63, 0.508, -0.9484), (2.63, 0.508, 0.5796), (2.63, 0.508, -0.4399), (2.63, 0.508, 0.06859), (-2.155, 0.508, -0.9484), (-1.575, 0.508, -0.9484), (-0.3946, 0.508, -0.9484), (0.1834, 0.508, -0.9484), (1.457, 0.508, -0.9484), (2.044, 0.508, -0.9484), (-2.63, -0.5, -0.9484), (2.63, -0.5, 0.5796), (2.63, -0.5, -0.4399), (2.63, -0.5, 0.06859), (-2.155, -0.5, -0.9484), (-1.575, -0.5, -0.9484), (-0.3946, -0.5, -0.9484), (0.1834, -0.5, -0.9484), (1.457, -0.5, -0.9484), (2.044, -0.5, -0.9484), (-2.63, -0.5, 0.5796), (2.63, -0.5, -0.9484), (-2.63, -0.5, -0.4399), (-2.63, -0.5, 0.06859)], [], [(81, 78, 3, 10), (59, 56, 7, 12), (95, 93, 5, 14), (21, 19, 1, 9), (101, 103, 4, 57), (18, 20, 8, 0), (20, 21, 9, 8), (103, 94, 15, 4), (94, 95, 14, 15), (60, 58, 13, 6), (58, 59, 12, 13), (82, 80, 11, 2), (80, 81, 10, 11), (11, 10, 23, 22), (2, 11, 22, 16), (25, 30, 20, 18), (92, 96, 18, 0), (31, 29, 19, 21), (10, 3, 17, 23), (39, 37, 29, 31), (33, 38, 30, 25), (38, 39, 31, 30), (22, 23, 27, 26), (16, 22, 26, 28), (96, 97, 25, 18), (23, 17, 24, 27), (41, 46, 38, 33), (47, 45, 37, 39), (26, 27, 35, 34), (28, 26, 34, 36), (97, 98, 33, 25), (27, 24, 32, 35), (55, 53, 45, 47), (49, 54, 46, 41), (54, 55, 47, 46), (34, 35, 43, 42), (36, 34, 42, 44), (98, 99, 41, 33), (35, 32, 40, 43), (57, 62, 54, 49), (63, 61, 53, 55), (42, 43, 51, 50), (44, 42, 50, 52), (99, 100, 49, 41), (43, 40, 48, 51), (14, 5, 61, 63), (4, 15, 62, 57), (15, 14, 63, 62), (50, 51, 59, 58), (52, 50, 58, 60), (100, 101, 57, 49), (51, 48, 56, 59), (90, 91, 77, 76), (89, 90, 76, 75), (88, 89, 75, 74), (87, 88, 74, 73), (86, 87, 73, 72), (82, 86, 72, 64), (104, 105, 71, 70), (92, 104, 70, 64), (79, 84, 68, 66), (91, 79, 66, 77), (85, 83, 67, 69), (105, 102, 65, 71), (78, 83, 7, 56, 48, 40, 32, 24, 17, 3), (102, 1, 19, 29, 37, 45, 53, 61, 5, 93), (12, 7, 83, 85), (60, 6, 79, 91), (6, 13, 84, 79), (13, 12, 85, 84), (2, 16, 86, 82), (16, 28, 87, 86), (28, 36, 88, 87), (36, 44, 89, 88), (44, 52, 90, 89), (52, 60, 91, 90), (70, 71, 81, 80), (64, 70, 80, 82), (71, 65, 78, 81), (65, 102, 93, 67, 83, 78), (9, 1, 102, 105), (0, 8, 104, 92), (8, 9, 105, 104), (76, 77, 101, 100), (75, 76, 100, 99), (74, 75, 99, 98), (73, 74, 98, 97), (72, 73, 97, 96), (64, 72, 96, 92), (66, 68, 94, 103), (77, 66, 103, 101), (69, 67, 93, 95)])
_uv = me_cube_016.uv_layers.new(name='UVMap')
_uv.uv.foreach_set('vector', [0.5417, 0.1885, 0.625, 0.1885, 0.625, 0.25, 0.5417, 0.25, 0.5417, 0.4721, 0.625, 0.4721, 0.625, 0.5, 0.5417, 0.5, 0.5417, 0.6875, 0.625, 0.6875, 0.625, 0.75, 0.5417, 0.75, 0.5417, 0.9774, 0.625, 0.9774, 0.625, 1.0, 0.5417, 1.0, 0.3471, 0.6875, 0.375, 0.6875, 0.375, 0.75, 0.3471, 0.75, 0.375, 0.9774, 0.4583, 0.9774, 0.4583, 1.0, 0.375, 1.0, 0.4583, 0.9774, 0.5417, 0.9774, 0.5417, 1.0, 0.4583, 1.0, 0.375, 0.6875, 0.4583, 0.6875, 0.4583, 0.75, 0.375, 0.75, 0.4583, 0.6875, 0.5417, 0.6875, 0.5417, 0.75, 0.4583, 0.75, 0.375, 0.4721, 0.4583, 0.4721, 0.4583, 0.5, 0.375, 0.5, 0.4583, 0.4721, 0.5417, 0.4721, 0.5417, 0.5, 0.4583, 0.5, 0.375, 0.1885, 0.4583, 0.1885, 0.4583, 0.25, 0.375, 0.25, 0.4583, 0.1885, 0.5417, 0.1885, 0.5417, 0.25, 0.4583, 0.25, 0.4583, 0.25, 0.5417, 0.25, 0.5417, 0.2726, 0.4583, 0.2726, 0.375, 0.25, 0.4583, 0.25, 0.4583, 0.2726, 0.375, 0.2726, 0.375, 0.9499, 0.4583, 0.9499, 0.4583, 0.9774, 0.375, 0.9774, 0.125, 0.6875, 0.1476, 0.6875, 0.1476, 0.75, 0.125, 0.75, 0.5417, 0.9499, 0.625, 0.9499, 0.625, 0.9774, 0.5417, 0.9774, 0.5417, 0.25, 0.625, 0.25, 0.625, 0.2726, 0.5417, 0.2726, 0.5417, 0.8938, 0.625, 0.8938, 0.625, 0.9499, 0.5417, 0.9499, 0.375, 0.8938, 0.4583, 0.8938, 0.4583, 0.9499, 0.375, 0.9499, 0.4583, 0.8938, 0.5417, 0.8938, 0.5417, 0.9499, 0.4583, 0.9499, 0.4583, 0.2726, 0.5417, 0.2726, 0.5417, 0.3001, 0.4583, 0.3001, 0.375, 0.2726, 0.4583, 0.2726, 0.4583, 0.3001, 0.375, 0.3001, 0.1476, 0.6875, 0.1751, 0.6875, 0.1751, 0.75, 0.1476, 0.75, 0.5417, 0.2726, 0.625, 0.2726, 0.625, 0.3001, 0.5417, 0.3001, 0.375, 0.8663, 0.4583, 0.8663, 0.4583, 0.8938, 0.375, 0.8938, 0.5417, 0.8663, 0.625, 0.8663, 0.625, 0.8938, 0.5417, 0.8938, 0.4583, 0.3001, 0.5417, 0.3001, 0.5417, 0.3562, 0.4583, 0.3562, 0.375, 0.3001, 0.4583, 0.3001, 0.4583, 0.3562, 0.375, 0.3562, 0.1751, 0.6875, 0.2312, 0.6875, 0.2312, 0.75, 0.1751, 0.75, 0.5417, 0.3001, 0.625, 0.3001, 0.625, 0.3562, 0.5417, 0.3562, 0.5417, 0.8058, 0.625, 0.8058, 0.625, 0.8663, 0.5417, 0.8663, 0.375, 0.8058, 0.4583, 0.8058, 0.4583, 0.8663, 0.375, 0.8663, 0.4583, 0.8058, 0.5417, 0.8058, 0.5417, 0.8663, 0.4583, 0.8663, 0.4583, 0.3562, 0.5417, 0.3562, 0.5417, 0.3837, 0.4583, 0.3837, 0.375, 0.3562, 0.4583, 0.3562, 0.4583, 0.3837, 0.375, 0.3837, 0.2312, 0.6875, 0.2587, 0.6875, 0.2587, 0.75, 0.2312, 0.75, 0.5417, 0.3562, 0.625, 0.3562, 0.625, 0.3837, 0.5417, 0.3837, 0.375, 0.7779, 0.4583, 0.7779, 0.4583, 0.8058, 0.375, 0.8058, 0.5417, 0.7779, 0.625, 0.7779, 0.625, 0.8058, 0.5417, 0.8058, 0.4583, 0.3837, 0.5417, 0.3837, 0.5417, 0.4442, 0.4583, 0.4442, 0.375, 0.3837, 0.4583, 0.3837, 0.4583, 0.4442, 0.375, 0.4442, 0.2587, 0.6875, 0.3192, 0.6875, 0.3192, 0.75, 0.2587, 0.75, 0.5417, 0.3837, 0.625, 0.3837, 0.625, 0.4442, 0.5417, 0.4442, 0.5417, 0.75, 0.625, 0.75, 0.625, 0.7779, 0.5417, 0.7779, 0.375, 0.75, 0.4583, 0.75, 0.4583, 0.7779, 0.375, 0.7779, 0.4583, 0.75, 0.5417, 0.75, 0.5417, 0.7779, 0.4583, 0.7779, 0.4583, 0.4442, 0.5417, 0.4442, 0.5417, 0.4721, 0.4583, 0.4721, 0.375, 0.4442, 0.4583, 0.4442, 0.4583, 0.4721, 0.375, 0.4721, 0.3192, 0.6875, 0.3471, 0.6875, 0.3471, 0.75, 0.3192, 0.75, 0.5417, 0.4442, 0.625, 0.4442, 0.625, 0.4721, 0.5417, 0.4721, 0.3192, 0.5615, 0.3471, 0.5615, 0.3471, 0.625, 0.3192, 0.625, 0.2587, 0.5615, 0.3192, 0.5615, 0.3192, 0.625, 0.2587, 0.625, 0.2312, 0.5615, 0.2587, 0.5615, 0.2587, 0.625, 0.2312, 0.625, 0.1751, 0.5615, 0.2312, 0.5615, 0.2312, 0.625, 0.1751, 0.625, 0.1476, 0.5615, 0.1751, 0.5615, 0.1751, 0.625, 0.1476, 0.625, 0.125, 0.5615, 0.1476, 0.5615, 0.1476, 0.625, 0.125, 0.625, 0.4583, 0.0625, 0.5417, 0.0625, 0.5417, 0.125, 0.4583, 0.125, 0.375, 0.0625, 0.4583, 0.0625, 0.4583, 0.125, 0.375, 0.125, 0.375, 0.5615, 0.4583, 0.5615, 0.4583, 0.625, 0.375, 0.625, 0.3471, 0.5615, 0.375, 0.5615, 0.375, 0.625, 0.3471, 0.625, 0.5417, 0.5615, 0.625, 0.5615, 0.625, 0.625, 0.5417, 0.625, 0.5417, 0.0625, 0.625, 0.0625, 0.625, 0.125, 0.5417, 0.125, 0.625, 0.1885, 0.625, 0.5615, 0.625, 0.5, 0.625, 0.4721, 0.625, 0.4442, 0.625, 0.3837, 0.625, 0.3562, 0.625, 0.3001, 0.625, 0.2726, 0.625, 0.25, 0.625, 0.0625, 0.625, 0.0, 0.625, 0.9774, 0.625, 0.9499, 0.625, 0.8938, 0.625, 0.8663, 0.625, 0.8058, 0.625, 0.7779, 0.625, 0.75, 0.625, 0.6875, 0.5417, 0.5, 0.625, 0.5, 0.625, 0.5615, 0.5417, 0.5615, 0.3471, 0.5, 0.375, 0.5, 0.375, 0.5615, 0.3471, 0.5615, 0.375, 0.5, 0.4583, 0.5, 0.4583, 0.5615, 0.375, 0.5615, 0.4583, 0.5, 0.5417, 0.5, 0.5417, 0.5615, 0.4583, 0.5615, 0.125, 0.5, 0.1476, 0.5, 0.1476, 0.5615, 0.125, 0.5615, 0.1476, 0.5, 0.1751, 0.5, 0.1751, 0.5615, 0.1476, 0.5615, 0.1751, 0.5, 0.2312, 0.5, 0.2312, 0.5615, 0.1751, 0.5615, 0.2312, 0.5, 0.2587, 0.5, 0.2587, 0.5615, 0.2312, 0.5615, 0.2587, 0.5, 0.3192, 0.5, 0.3192, 0.5615, 0.2587, 0.5615, 0.3192, 0.5, 0.3471, 0.5, 0.3471, 0.5615, 0.3192, 0.5615, 0.4583, 0.125, 0.5417, 0.125, 0.5417, 0.1885, 0.4583, 0.1885, 0.375, 0.125, 0.4583, 0.125, 0.4583, 0.1885, 0.375, 0.1885, 0.5417, 0.125, 0.625, 0.125, 0.625, 0.1885, 0.5417, 0.1885, 0.625, 0.125, 0.625, 0.0625, 0.625, 0.6875, 0.625, 0.625, 0.625, 0.5615, 0.625, 0.1885, 0.5417, 0.0, 0.625, 0.0, 0.625, 0.0625, 0.5417, 0.0625, 0.375, 0.0, 0.4583, 0.0, 0.4583, 0.0625, 0.375, 0.0625, 0.4583, 0.0, 0.5417, 0.0, 0.5417, 0.0625, 0.4583, 0.0625, 0.3192, 0.625, 0.3471, 0.625, 0.3471, 0.6875, 0.3192, 0.6875, 0.2587, 0.625, 0.3192, 0.625, 0.3192, 0.6875, 0.2587, 0.6875, 0.2312, 0.625, 0.2587, 0.625, 0.2587, 0.6875, 0.2312, 0.6875, 0.1751, 0.625, 0.2312, 0.625, 0.2312, 0.6875, 0.1751, 0.6875, 0.1476, 0.625, 0.1751, 0.625, 0.1751, 0.6875, 0.1476, 0.6875, 0.125, 0.625, 0.1476, 0.625, 0.1476, 0.6875, 0.125, 0.6875, 0.375, 0.625, 0.4583, 0.625, 0.4583, 0.6875, 0.375, 0.6875, 0.3471, 0.625, 0.375, 0.625, 0.375, 0.6875, 0.3471, 0.6875, 0.5417, 0.625, 0.625, 0.625, 0.625, 0.6875, 0.5417, 0.6875])
me_cube_016.materials.append(mat_material_002)
me_cube_016.update()
me_cube_017 = bpy.data.meshes.new('Cube.017')
me_cube_017.from_pydata([(-2.155, -1.0, -0.4399), (-2.155, -1.0, 0.06859), (-1.575, -1.0, -0.4399), (-1.575, -1.0, 0.06859)], [], [(2, 3, 1, 0)])
_uv = me_cube_017.uv_layers.new(name='UVMap')
_uv.uv.foreach_set('vector', [0.4583, 0.9499, 0.5417, 0.9499, 0.5417, 0.9774, 0.4583, 0.9774])
me_cube_017.materials.append(mat_material_001)
me_cube_017.update()
me_cube_018 = bpy.data.meshes.new('Cube.018')
me_cube_018.from_pydata([(-0.3946, -1.0, -0.4399), (-0.3946, -1.0, 0.06859), (0.1834, -1.0, -0.4399), (0.1834, -1.0, 0.06859)], [], [(2, 3, 1, 0)])
_uv = me_cube_018.uv_layers.new(name='UVMap')
_uv.uv.foreach_set('vector', [0.4583, 0.8663, 0.5417, 0.8663, 0.5417, 0.8938, 0.4583, 0.8938])
me_cube_018.materials.append(mat_material_001)
me_cube_018.update()
me_cube_019 = bpy.data.meshes.new('Cube.019')
me_cube_019.from_pydata([(1.457, -1.0, -0.4399), (1.457, -1.0, 0.06859), (2.044, -1.0, -0.4399), (2.044, -1.0, 0.06859)], [], [(2, 3, 1, 0)])
_uv = me_cube_019.uv_layers.new(name='UVMap')
_uv.uv.foreach_set('vector', [0.4583, 0.7779, 0.5417, 0.7779, 0.5417, 0.8058, 0.4583, 0.8058])
me_cube_019.materials.append(mat_material_001)
me_cube_019.update()
me_cube_020 = bpy.data.meshes.new('Cube.020')
me_cube_020.from_pydata([(-2.63, -1.0, -0.9484), (-2.63, -1.0, 0.5771), (-2.63, 1.0, -0.9484), (-2.63, 1.0, 0.5771), (2.63, -1.0, -0.9484), (2.63, -1.0, 0.5771), (2.63, 1.0, -0.9484), (2.63, 1.0, 0.5771), (-2.63, -1.0, -0.4399), (-2.63, -1.0, 0.06859), (-2.63, 1.0, 0.06859), (-2.63, 1.0, -0.4399), (2.63, 1.0, 0.06859), (2.63, 1.0, -0.4399), (2.63, -1.0, 0.06859), (2.63, -1.0, -0.4399), (-2.155, 1.0, -0.9484), (-2.155, 1.0, 0.5771), (-2.155, -1.0, -0.9484), (-2.155, -1.0, 0.5771), (-2.155, -1.0, -0.4399), (-2.155, -1.0, 0.06859), (-2.155, 1.0, -0.4399), (-2.155, 1.0, 0.06859), (-1.575, 1.0, 0.5771), (-1.575, -1.0, -0.9484), (-1.575, 1.0, -0.4399), (-1.575, 1.0, 0.06859), (-1.575, 1.0, -0.9484), (-1.575, -1.0, 0.5771), (-1.575, -1.0, -0.4399), (-1.575, -1.0, 0.06859), (-0.3946, 1.0, 0.5771), (-0.3946, -1.0, -0.9484), (-0.3946, 1.0, -0.4399), (-0.3946, 1.0, 0.06859), (-0.3946, 1.0, -0.9484), (-0.3946, -1.0, 0.5771), (-0.3946, -1.0, -0.4399), (-0.3946, -1.0, 0.06859), (0.1834, 1.0, 0.5771), (0.1834, -1.0, -0.9484), (0.1834, 1.0, -0.4399), (0.1834, 1.0, 0.06859), (0.1834, 1.0, -0.9484), (0.1834, -1.0, 0.5771), (0.1834, -1.0, -0.4399), (0.1834, -1.0, 0.06859), (1.457, 1.0, 0.5771), (1.457, -1.0, -0.9484), (1.457, 1.0, -0.4399), (1.457, 1.0, 0.06859), (1.457, 1.0, -0.9484), (1.457, -1.0, 0.5771), (1.457, -1.0, -0.4399), (1.457, -1.0, 0.06859), (2.044, 1.0, 0.5771), (2.044, -1.0, -0.9484), (2.044, 1.0, -0.4399), (2.044, 1.0, 0.06859), (2.044, 1.0, -0.9484), (2.044, -1.0, 0.5771), (2.044, -1.0, -0.4399), (2.044, -1.0, 0.06859), (-2.63, 0.0, -0.9484), (-2.63, 0.0, 0.5821), (2.63, 0.0, -0.9484), (2.63, 0.0, 0.5821), (2.63, 0.0, -0.4399), (2.63, 0.0, 0.06859), (-2.63, 0.0, -0.4399), (-2.63, 0.0, 0.06859), (-2.155, 0.0, -0.9484), (-1.575, 0.0, -0.9484), (-0.3946, 0.0, -0.9484), (0.1834, 0.0, -0.9484), (1.457, 0.0, -0.9484), (2.044, 0.0, -0.9484), (-2.63, 0.5043, 0.5796), (2.63, 0.5043, -0.9484), (-2.63, 0.5043, -0.4399), (-2.63, 0.5043, 0.06859), (-2.63, 0.5043, -0.9484), (2.63, 0.5043, 0.5796), (2.63, 0.5043, -0.4399), (2.63, 0.5043, 0.06859), (-2.155, 0.5043, -0.9484), (-1.575, 0.5043, -0.9484), (-0.3946, 0.5043, -0.9484), (0.1834, 0.5043, -0.9484), (1.457, 0.5043, -0.9484), (2.044, 0.5043, -0.9484), (-2.63, -0.5, -0.9484), (2.63, -0.5, 0.5796), (2.63, -0.5, -0.4399), (2.63, -0.5, 0.06859), (-2.155, -0.5, -0.9484), (-1.575, -0.5, -0.9484), (-0.3946, -0.5, -0.9484), (0.1834, -0.5, -0.9484), (1.457, -0.5, -0.9484), (2.044, -0.5, -0.9484), (-2.63, -0.5, 0.5796), (2.63, -0.5, -0.9484), (-2.63, -0.5, -0.4399), (-2.63, -0.5, 0.06859)], [], [(81, 78, 3, 10), (59, 56, 7, 12), (95, 93, 5, 14), (21, 19, 1, 9), (101, 103, 4, 57), (18, 20, 8, 0), (20, 21, 9, 8), (103, 94, 15, 4), (94, 95, 14, 15), (60, 58, 13, 6), (58, 59, 12, 13), (82, 80, 11, 2), (80, 81, 10, 11), (11, 10, 23, 22), (2, 11, 22, 16), (25, 30, 20, 18), (92, 96, 18, 0), (31, 29, 19, 21), (10, 3, 17, 23), (39, 37, 29, 31), (33, 38, 30, 25), (38, 39, 31, 30), (22, 23, 27, 26), (16, 22, 26, 28), (96, 97, 25, 18), (23, 17, 24, 27), (41, 46, 38, 33), (47, 45, 37, 39), (26, 27, 35, 34), (28, 26, 34, 36), (97, 98, 33, 25), (27, 24, 32, 35), (55, 53, 45, 47), (49, 54, 46, 41), (54, 55, 47, 46), (34, 35, 43, 42), (36, 34, 42, 44), (98, 99, 41, 33), (35, 32, 40, 43), (57, 62, 54, 49), (63, 61, 53, 55), (42, 43, 51, 50), (44, 42, 50, 52), (99, 100, 49, 41), (43, 40, 48, 51), (14, 5, 61, 63), (4, 15, 62, 57), (15, 14, 63, 62), (50, 51, 59, 58), (52, 50, 58, 60), (100, 101, 57, 49), (51, 48, 56, 59), (90, 91, 77, 76), (89, 90, 76, 75), (88, 89, 75, 74), (87, 88, 74, 73), (86, 87, 73, 72), (82, 86, 72, 64), (104, 105, 71, 70), (92, 104, 70, 64), (79, 84, 68, 66), (91, 79, 66, 77), (85, 83, 67, 69), (105, 102, 65, 71), (78, 83, 7, 56, 48, 40, 32, 24, 17, 3), (102, 1, 19, 29, 37, 45, 53, 61, 5, 93), (12, 7, 83, 85), (60, 6, 79, 91), (6, 13, 84, 79), (13, 12, 85, 84), (2, 16, 86, 82), (16, 28, 87, 86), (28, 36, 88, 87), (36, 44, 89, 88), (44, 52, 90, 89), (52, 60, 91, 90), (70, 71, 81, 80), (64, 70, 80, 82), (71, 65, 78, 81), (65, 102, 93, 67, 83, 78), (9, 1, 102, 105), (0, 8, 104, 92), (8, 9, 105, 104), (76, 77, 101, 100), (75, 76, 100, 99), (74, 75, 99, 98), (73, 74, 98, 97), (72, 73, 97, 96), (64, 72, 96, 92), (66, 68, 94, 103), (77, 66, 103, 101), (69, 67, 93, 95)])
_uv = me_cube_020.uv_layers.new(name='UVMap')
_uv.uv.foreach_set('vector', [0.5417, 0.188, 0.625, 0.188, 0.625, 0.25, 0.5417, 0.25, 0.5417, 0.4721, 0.625, 0.4721, 0.625, 0.5, 0.5417, 0.5, 0.5417, 0.6875, 0.625, 0.6875, 0.625, 0.75, 0.5417, 0.75, 0.5417, 0.9774, 0.625, 0.9774, 0.625, 1.0, 0.5417, 1.0, 0.3471, 0.6875, 0.375, 0.6875, 0.375, 0.75, 0.3471, 0.75, 0.375, 0.9774, 0.4583, 0.9774, 0.4583, 1.0, 0.375, 1.0, 0.4583, 0.9774, 0.5417, 0.9774, 0.5417, 1.0, 0.4583, 1.0, 0.375, 0.6875, 0.4583, 0.6875, 0.4583, 0.75, 0.375, 0.75, 0.4583, 0.6875, 0.5417, 0.6875, 0.5417, 0.75, 0.4583, 0.75, 0.375, 0.4721, 0.4583, 0.4721, 0.4583, 0.5, 0.375, 0.5, 0.4583, 0.4721, 0.5417, 0.4721, 0.5417, 0.5, 0.4583, 0.5, 0.375, 0.188, 0.4583, 0.188, 0.4583, 0.25, 0.375, 0.25, 0.4583, 0.188, 0.5417, 0.188, 0.5417, 0.25, 0.4583, 0.25, 0.4583, 0.25, 0.5417, 0.25, 0.5417, 0.2726, 0.4583, 0.2726, 0.375, 0.25, 0.4583, 0.25, 0.4583, 0.2726, 0.375, 0.2726, 0.375, 0.9499, 0.4583, 0.9499, 0.4583, 0.9774, 0.375, 0.9774, 0.125, 0.6875, 0.1476, 0.6875, 0.1476, 0.75, 0.125, 0.75, 0.5417, 0.9499, 0.625, 0.9499, 0.625, 0.9774, 0.5417, 0.9774, 0.5417, 0.25, 0.625, 0.25, 0.625, 0.2726, 0.5417, 0.2726, 0.5417, 0.8938, 0.625, 0.8938, 0.625, 0.9499, 0.5417, 0.9499, 0.375, 0.8938, 0.4583, 0.8938, 0.4583, 0.9499, 0.375, 0.9499, 0.4583, 0.8938, 0.5417, 0.8938, 0.5417, 0.9499, 0.4583, 0.9499, 0.4583, 0.2726, 0.5417, 0.2726, 0.5417, 0.3001, 0.4583, 0.3001, 0.375, 0.2726, 0.4583, 0.2726, 0.4583, 0.3001, 0.375, 0.3001, 0.1476, 0.6875, 0.1751, 0.6875, 0.1751, 0.75, 0.1476, 0.75, 0.5417, 0.2726, 0.625, 0.2726, 0.625, 0.3001, 0.5417, 0.3001, 0.375, 0.8663, 0.4583, 0.8663, 0.4583, 0.8938, 0.375, 0.8938, 0.5417, 0.8663, 0.625, 0.8663, 0.625, 0.8938, 0.5417, 0.8938, 0.4583, 0.3001, 0.5417, 0.3001, 0.5417, 0.3562, 0.4583, 0.3562, 0.375, 0.3001, 0.4583, 0.3001, 0.4583, 0.3562, 0.375, 0.3562, 0.1751, 0.6875, 0.2312, 0.6875, 0.2312, 0.75, 0.1751, 0.75, 0.5417, 0.3001, 0.625, 0.3001, 0.625, 0.3562, 0.5417, 0.3562, 0.5417, 0.8058, 0.625, 0.8058, 0.625, 0.8663, 0.5417, 0.8663, 0.375, 0.8058, 0.4583, 0.8058, 0.4583, 0.8663, 0.375, 0.8663, 0.4583, 0.8058, 0.5417, 0.8058, 0.5417, 0.8663, 0.4583, 0.8663, 0.4583, 0.3562, 0.5417, 0.3562, 0.5417, 0.3837, 0.4583, 0.3837, 0.375, 0.3562, 0.4583, 0.3562, 0.4583, 0.3837, 0.375, 0.3837, 0.2312, 0.6875, 0.2587, 0.6875, 0.2587, 0.75, 0.2312, 0.75, 0.5417, 0.3562, 0.625, 0.3562, 0.625, 0.3837, 0.5417, 0.3837, 0.375, 0.7779, 0.4583, 0.7779, 0.4583, 0.8058, 0.375, 0.8058, 0.5417, 0.7779, 0.625, 0.7779, 0.625, 0.8058, 0.5417, 0.8058, 0.4583, 0.3837, 0.5417, 0.3837, 0.5417, 0.4442, 0.4583, 0.4442, 0.375, 0.3837, 0.4583, 0.3837, 0.4583, 0.4442, 0.375, 0.4442, 0.2587, 0.6875, 0.3192, 0.6875, 0.3192, 0.75, 0.2587, 0.75, 0.5417, 0.3837, 0.625, 0.3837, 0.625, 0.4442, 0.5417, 0.4442, 0.5417, 0.75, 0.625, 0.75, 0.625, 0.7779, 0.5417, 0.7779, 0.375, 0.75, 0.4583, 0.75, 0.4583, 0.7779, 0.375, 0.7779, 0.4583, 0.75, 0.5417, 0.75, 0.5417, 0.7779, 0.4583, 0.7779, 0.4583, 0.4442, 0.5417, 0.4442, 0.5417, 0.4721, 0.4583, 0.4721, 0.375, 0.4442, 0.4583, 0.4442, 0.4583, 0.4721, 0.375, 0.4721, 0.3192, 0.6875, 0.3471, 0.6875, 0.3471, 0.75, 0.3192, 0.75, 0.5417, 0.4442, 0.625, 0.4442, 0.625, 0.4721, 0.5417, 0.4721, 0.3192, 0.562, 0.3471, 0.562, 0.3471, 0.625, 0.3192, 0.625, 0.2587, 0.562, 0.3192, 0.562, 0.3192, 0.625, 0.2587, 0.625, 0.2312, 0.562, 0.2587, 0.562, 0.2587, 0.625, 0.2312, 0.625, 0.1751, 0.562, 0.2312, 0.562, 0.2312, 0.625, 0.1751, 0.625, 0.1476, 0.562, 0.1751, 0.562, 0.1751, 0.625, 0.1476, 0.625, 0.125, 0.562, 0.1476, 0.562, 0.1476, 0.625, 0.125, 0.625, 0.4583, 0.0625, 0.5417, 0.0625, 0.5417, 0.125, 0.4583, 0.125, 0.375, 0.0625, 0.4583, 0.0625, 0.4583, 0.125, 0.375, 0.125, 0.375, 0.562, 0.4583, 0.562, 0.4583, 0.625, 0.375, 0.625, 0.3471, 0.562, 0.375, 0.562, 0.375, 0.625, 0.3471, 0.625, 0.5417, 0.562, 0.625, 0.562, 0.625, 0.625, 0.5417, 0.625, 0.5417, 0.0625, 0.625, 0.0625, 0.625, 0.125, 0.5417, 0.125, 0.625, 0.188, 0.625, 0.562, 0.625, 0.5, 0.625, 0.4721, 0.625, 0.4442, 0.625, 0.3837, 0.625, 0.3562, 0.625, 0.3001, 0.625, 0.2726, 0.625, 0.25, 0.625, 0.0625, 0.625, 0.0, 0.625, 0.9774, 0.625, 0.9499, 0.625, 0.8938, 0.625, 0.8663, 0.625, 0.8058, 0.625, 0.7779, 0.625, 0.75, 0.625, 0.6875, 0.5417, 0.5, 0.625, 0.5, 0.625, 0.562, 0.5417, 0.562, 0.3471, 0.5, 0.375, 0.5, 0.375, 0.562, 0.3471, 0.562, 0.375, 0.5, 0.4583, 0.5, 0.4583, 0.562, 0.375, 0.562, 0.4583, 0.5, 0.5417, 0.5, 0.5417, 0.562, 0.4583, 0.562, 0.125, 0.5, 0.1476, 0.5, 0.1476, 0.562, 0.125, 0.562, 0.1476, 0.5, 0.1751, 0.5, 0.1751, 0.562, 0.1476, 0.562, 0.1751, 0.5, 0.2312, 0.5, 0.2312, 0.562, 0.1751, 0.562, 0.2312, 0.5, 0.2587, 0.5, 0.2587, 0.562, 0.2312, 0.562, 0.2587, 0.5, 0.3192, 0.5, 0.3192, 0.562, 0.2587, 0.562, 0.3192, 0.5, 0.3471, 0.5, 0.3471, 0.562, 0.3192, 0.562, 0.4583, 0.125, 0.5417, 0.125, 0.5417, 0.188, 0.4583, 0.188, 0.375, 0.125, 0.4583, 0.125, 0.4583, 0.188, 0.375, 0.188, 0.5417, 0.125, 0.625, 0.125, 0.625, 0.188, 0.5417, 0.188, 0.625, 0.125, 0.625, 0.0625, 0.625, 0.6875, 0.625, 0.625, 0.625, 0.562, 0.625, 0.188, 0.5417, 0.0, 0.625, 0.0, 0.625, 0.0625, 0.5417, 0.0625, 0.375, 0.0, 0.4583, 0.0, 0.4583, 0.0625, 0.375, 0.0625, 0.4583, 0.0, 0.5417, 0.0, 0.5417, 0.0625, 0.4583, 0.0625, 0.3192, 0.625, 0.3471, 0.625, 0.3471, 0.6875, 0.3192, 0.6875, 0.2587, 0.625, 0.3192, 0.625, 0.3192, 0.6875, 0.2587, 0.6875, 0.2312, 0.625, 0.2587, 0.625, 0.2587, 0.6875, 0.2312, 0.6875, 0.1751, 0.625, 0.2312, 0.625, 0.2312, 0.6875, 0.1751, 0.6875, 0.1476, 0.625, 0.1751, 0.625, 0.1751, 0.6875, 0.1476, 0.6875, 0.125, 0.625, 0.1476, 0.625, 0.1476, 0.6875, 0.125, 0.6875, 0.375, 0.625, 0.4583, 0.625, 0.4583, 0.6875, 0.375, 0.6875, 0.3471, 0.625, 0.375, 0.625, 0.375, 0.6875, 0.3471, 0.6875, 0.5417, 0.625, 0.625, 0.625, 0.625, 0.6875, 0.5417, 0.6875])
me_cube_020.materials.append(mat_material_002)
me_cube_020.update()
me_cube_021 = bpy.data.meshes.new('Cube.021')
me_cube_021.from_pydata([(-2.155, -1.0, -0.4399), (-2.155, -1.0, 0.06859), (-1.575, -1.0, -0.4399), (-1.575, -1.0, 0.06859)], [], [(2, 3, 1, 0)])
_uv = me_cube_021.uv_layers.new(name='UVMap')
_uv.uv.foreach_set('vector', [0.4583, 0.9499, 0.5417, 0.9499, 0.5417, 0.9774, 0.4583, 0.9774])
me_cube_021.materials.append(mat_material_001)
me_cube_021.update()
me_cube_022 = bpy.data.meshes.new('Cube.022')
me_cube_022.from_pydata([(-0.3946, -1.0, -0.4399), (-0.3946, -1.0, 0.06859), (0.1834, -1.0, -0.4399), (0.1834, -1.0, 0.06859)], [], [(2, 3, 1, 0)])
_uv = me_cube_022.uv_layers.new(name='UVMap')
_uv.uv.foreach_set('vector', [0.4583, 0.8663, 0.5417, 0.8663, 0.5417, 0.8938, 0.4583, 0.8938])
me_cube_022.materials.append(mat_material_001)
me_cube_022.update()
me_cube_023 = bpy.data.meshes.new('Cube.023')
me_cube_023.from_pydata([(1.457, -1.0, -0.4399), (1.457, -1.0, 0.06859), (2.044, -1.0, -0.4399), (2.044, -1.0, 0.06859)], [], [(2, 3, 1, 0)])
_uv = me_cube_023.uv_layers.new(name='UVMap')
_uv.uv.foreach_set('vector', [0.4583, 0.7779, 0.5417, 0.7779, 0.5417, 0.8058, 0.4583, 0.8058])
me_cube_023.materials.append(mat_material_001)
me_cube_023.update()
me_cube_024 = bpy.data.meshes.new('Cube.024')
me_cube_024.from_pydata([(-2.63, -1.0, -0.9484), (-2.63, -1.0, 0.5771), (-2.63, 1.0, -0.9484), (-2.63, 1.0, 0.5771), (2.63, -1.0, -0.9484), (2.63, -1.0, 0.5771), (2.63, 1.0, -0.9484), (2.63, 1.0, 0.5771), (-2.63, -1.0, -0.4399), (-2.63, -1.0, 0.06859), (-2.63, 1.0, 0.06859), (-2.63, 1.0, -0.4399), (2.63, 1.0, 0.06859), (2.63, 1.0, -0.4399), (2.63, -1.0, 0.06859), (2.63, -1.0, -0.4399), (-2.155, 1.0, -0.9484), (-2.155, 1.0, 0.5771), (-2.155, -1.0, -0.9484), (-2.155, -1.0, 0.5771), (-2.155, -1.0, -0.4399), (-2.155, -1.0, 0.06859), (-2.155, 1.0, -0.4399), (-2.155, 1.0, 0.06859), (-1.575, 1.0, 0.5771), (-1.575, -1.0, -0.9484), (-1.575, 1.0, -0.4399), (-1.575, 1.0, 0.06859), (-1.575, 1.0, -0.9484), (-1.575, -1.0, 0.5771), (-1.575, -1.0, -0.4399), (-1.575, -1.0, 0.06859), (-0.3946, 1.0, 0.5771), (-0.3946, -1.0, -0.9484), (-0.3946, 1.0, -0.4399), (-0.3946, 1.0, 0.06859), (-0.3946, 1.0, -0.9484), (-0.3946, -1.0, 0.5771), (-0.3946, -1.0, -0.4399), (-0.3946, -1.0, 0.06859), (0.1834, 1.0, 0.5771), (0.1834, -1.0, -0.9484), (0.1834, 1.0, -0.4399), (0.1834, 1.0, 0.06859), (0.1834, 1.0, -0.9484), (0.1834, -1.0, 0.5771), (0.1834, -1.0, -0.4399), (0.1834, -1.0, 0.06859), (1.457, 1.0, 0.5771), (1.457, -1.0, -0.9484), (1.457, 1.0, -0.4399), (1.457, 1.0, 0.06859), (1.457, 1.0, -0.9484), (1.457, -1.0, 0.5771), (1.457, -1.0, -0.4399), (1.457, -1.0, 0.06859), (2.044, 1.0, 0.5771), (2.044, -1.0, -0.9484), (2.044, 1.0, -0.4399), (2.044, 1.0, 0.06859), (2.044, 1.0, -0.9484), (2.044, -1.0, 0.5771), (2.044, -1.0, -0.4399), (2.044, -1.0, 0.06859), (-2.63, 0.0, -0.9484), (-2.63, 0.0, 0.5821), (2.63, 0.0, -0.9484), (2.63, 0.0, 0.5821), (2.63, 0.0, -0.4399), (2.63, 0.0, 0.06859), (-2.63, 0.0, -0.4399), (-2.63, 0.0, 0.06859), (-2.155, 0.0, -0.9484), (-1.575, 0.0, -0.9484), (-0.3946, 0.0, -0.9484), (0.1834, 0.0, -0.9484), (1.457, 0.0, -0.9484), (2.044, 0.0, -0.9484), (-2.63, 0.5, 0.5796), (2.63, 0.5, -0.9484), (-2.63, 0.5, -0.4399), (-2.63, 0.5, 0.06859), (-2.63, 0.5, -0.9484), (2.63, 0.5, 0.5796), (2.63, 0.5, -0.4399), (2.63, 0.5, 0.06859), (-2.155, 0.5, -0.9484), (-1.575, 0.5, -0.9484), (-0.3946, 0.5, -0.9484), (0.1834, 0.5, -0.9484), (1.457, 0.5, -0.9484), (2.044, 0.5, -0.9484), (-2.63, -0.5, -0.9484), (2.63, -0.5, 0.5796), (2.63, -0.5, -0.4399), (2.63, -0.5, 0.06859), (-2.155, -0.5, -0.9484), (-1.575, -0.5, -0.9484), (-0.3946, -0.5, -0.9484), (0.1834, -0.5, -0.9484), (1.457, -0.5, -0.9484), (2.044, -0.5, -0.9484), (-2.63, -0.5, 0.5796), (2.63, -0.5, -0.9484), (-2.63, -0.5, -0.4399), (-2.63, -0.5, 0.06859)], [], [(81, 78, 3, 10), (59, 56, 7, 12), (95, 93, 5, 14), (21, 19, 1, 9), (101, 103, 4, 57), (18, 20, 8, 0), (20, 21, 9, 8), (103, 94, 15, 4), (94, 95, 14, 15), (60, 58, 13, 6), (58, 59, 12, 13), (82, 80, 11, 2), (80, 81, 10, 11), (11, 10, 23, 22), (2, 11, 22, 16), (25, 30, 20, 18), (92, 96, 18, 0), (31, 29, 19, 21), (10, 3, 17, 23), (39, 37, 29, 31), (33, 38, 30, 25), (38, 39, 31, 30), (22, 23, 27, 26), (16, 22, 26, 28), (96, 97, 25, 18), (23, 17, 24, 27), (41, 46, 38, 33), (47, 45, 37, 39), (26, 27, 35, 34), (28, 26, 34, 36), (97, 98, 33, 25), (27, 24, 32, 35), (55, 53, 45, 47), (49, 54, 46, 41), (54, 55, 47, 46), (34, 35, 43, 42), (36, 34, 42, 44), (98, 99, 41, 33), (35, 32, 40, 43), (57, 62, 54, 49), (63, 61, 53, 55), (42, 43, 51, 50), (44, 42, 50, 52), (99, 100, 49, 41), (43, 40, 48, 51), (14, 5, 61, 63), (4, 15, 62, 57), (15, 14, 63, 62), (50, 51, 59, 58), (52, 50, 58, 60), (100, 101, 57, 49), (51, 48, 56, 59), (90, 91, 77, 76), (89, 90, 76, 75), (88, 89, 75, 74), (87, 88, 74, 73), (86, 87, 73, 72), (82, 86, 72, 64), (104, 105, 71, 70), (92, 104, 70, 64), (79, 84, 68, 66), (91, 79, 66, 77), (85, 83, 67, 69), (105, 102, 65, 71), (78, 83, 7, 56, 48, 40, 32, 24, 17, 3), (102, 1, 19, 29, 37, 45, 53, 61, 5, 93), (12, 7, 83, 85), (60, 6, 79, 91), (6, 13, 84, 79), (13, 12, 85, 84), (2, 16, 86, 82), (16, 28, 87, 86), (28, 36, 88, 87), (36, 44, 89, 88), (44, 52, 90, 89), (52, 60, 91, 90), (70, 71, 81, 80), (64, 70, 80, 82), (71, 65, 78, 81), (65, 102, 93, 67, 83, 78), (9, 1, 102, 105), (0, 8, 104, 92), (8, 9, 105, 104), (76, 77, 101, 100), (75, 76, 100, 99), (74, 75, 99, 98), (73, 74, 98, 97), (72, 73, 97, 96), (64, 72, 96, 92), (66, 68, 94, 103), (77, 66, 103, 101), (69, 67, 93, 95)])
_uv = me_cube_024.uv_layers.new(name='UVMap')
_uv.uv.foreach_set('vector', [0.5417, 0.1875, 0.625, 0.1875, 0.625, 0.25, 0.5417, 0.25, 0.5417, 0.4721, 0.625, 0.4721, 0.625, 0.5, 0.5417, 0.5, 0.5417, 0.6875, 0.625, 0.6875, 0.625, 0.75, 0.5417, 0.75, 0.5417, 0.9774, 0.625, 0.9774, 0.625, 1.0, 0.5417, 1.0, 0.3471, 0.6875, 0.375, 0.6875, 0.375, 0.75, 0.3471, 0.75, 0.375, 0.9774, 0.4583, 0.9774, 0.4583, 1.0, 0.375, 1.0, 0.4583, 0.9774, 0.5417, 0.9774, 0.5417, 1.0, 0.4583, 1.0, 0.375, 0.6875, 0.4583, 0.6875, 0.4583, 0.75, 0.375, 0.75, 0.4583, 0.6875, 0.5417, 0.6875, 0.5417, 0.75, 0.4583, 0.75, 0.375, 0.4721, 0.4583, 0.4721, 0.4583, 0.5, 0.375, 0.5, 0.4583, 0.4721, 0.5417, 0.4721, 0.5417, 0.5, 0.4583, 0.5, 0.375, 0.1875, 0.4583, 0.1875, 0.4583, 0.25, 0.375, 0.25, 0.4583, 0.1875, 0.5417, 0.1875, 0.5417, 0.25, 0.4583, 0.25, 0.4583, 0.25, 0.5417, 0.25, 0.5417, 0.2726, 0.4583, 0.2726, 0.375, 0.25, 0.4583, 0.25, 0.4583, 0.2726, 0.375, 0.2726, 0.375, 0.9499, 0.4583, 0.9499, 0.4583, 0.9774, 0.375, 0.9774, 0.125, 0.6875, 0.1476, 0.6875, 0.1476, 0.75, 0.125, 0.75, 0.5417, 0.9499, 0.625, 0.9499, 0.625, 0.9774, 0.5417, 0.9774, 0.5417, 0.25, 0.625, 0.25, 0.625, 0.2726, 0.5417, 0.2726, 0.5417, 0.8938, 0.625, 0.8938, 0.625, 0.9499, 0.5417, 0.9499, 0.375, 0.8938, 0.4583, 0.8938, 0.4583, 0.9499, 0.375, 0.9499, 0.4583, 0.8938, 0.5417, 0.8938, 0.5417, 0.9499, 0.4583, 0.9499, 0.4583, 0.2726, 0.5417, 0.2726, 0.5417, 0.3001, 0.4583, 0.3001, 0.375, 0.2726, 0.4583, 0.2726, 0.4583, 0.3001, 0.375, 0.3001, 0.1476, 0.6875, 0.1751, 0.6875, 0.1751, 0.75, 0.1476, 0.75, 0.5417, 0.2726, 0.625, 0.2726, 0.625, 0.3001, 0.5417, 0.3001, 0.375, 0.8663, 0.4583, 0.8663, 0.4583, 0.8938, 0.375, 0.8938, 0.5417, 0.8663, 0.625, 0.8663, 0.625, 0.8938, 0.5417, 0.8938, 0.4583, 0.3001, 0.5417, 0.3001, 0.5417, 0.3562, 0.4583, 0.3562, 0.375, 0.3001, 0.4583, 0.3001, 0.4583, 0.3562, 0.375, 0.3562, 0.1751, 0.6875, 0.2312, 0.6875, 0.2312, 0.75, 0.1751, 0.75, 0.5417, 0.3001, 0.625, 0.3001, 0.625, 0.3562, 0.5417, 0.3562, 0.5417, 0.8058, 0.625, 0.8058, 0.625, 0.8663, 0.5417, 0.8663, 0.375, 0.8058, 0.4583, 0.8058, 0.4583, 0.8663, 0.375, 0.8663, 0.4583, 0.8058, 0.5417, 0.8058, 0.5417, 0.8663, 0.4583, 0.8663, 0.4583, 0.3562, 0.5417, 0.3562, 0.5417, 0.3837, 0.4583, 0.3837, 0.375, 0.3562, 0.4583, 0.3562, 0.4583, 0.3837, 0.375, 0.3837, 0.2312, 0.6875, 0.2587, 0.6875, 0.2587, 0.75, 0.2312, 0.75, 0.5417, 0.3562, 0.625, 0.3562, 0.625, 0.3837, 0.5417, 0.3837, 0.375, 0.7779, 0.4583, 0.7779, 0.4583, 0.8058, 0.375, 0.8058, 0.5417, 0.7779, 0.625, 0.7779, 0.625, 0.8058, 0.5417, 0.8058, 0.4583, 0.3837, 0.5417, 0.3837, 0.5417, 0.4442, 0.4583, 0.4442, 0.375, 0.3837, 0.4583, 0.3837, 0.4583, 0.4442, 0.375, 0.4442, 0.2587, 0.6875, 0.3192, 0.6875, 0.3192, 0.75, 0.2587, 0.75, 0.5417, 0.3837, 0.625, 0.3837, 0.625, 0.4442, 0.5417, 0.4442, 0.5417, 0.75, 0.625, 0.75, 0.625, 0.7779, 0.5417, 0.7779, 0.375, 0.75, 0.4583, 0.75, 0.4583, 0.7779, 0.375, 0.7779, 0.4583, 0.75, 0.5417, 0.75, 0.5417, 0.7779, 0.4583, 0.7779, 0.4583, 0.4442, 0.5417, 0.4442, 0.5417, 0.4721, 0.4583, 0.4721, 0.375, 0.4442, 0.4583, 0.4442, 0.4583, 0.4721, 0.375, 0.4721, 0.3192, 0.6875, 0.3471, 0.6875, 0.3471, 0.75, 0.3192, 0.75, 0.5417, 0.4442, 0.625, 0.4442, 0.625, 0.4721, 0.5417, 0.4721, 0.3192, 0.5625, 0.3471, 0.5625, 0.3471, 0.625, 0.3192, 0.625, 0.2587, 0.5625, 0.3192, 0.5625, 0.3192, 0.625, 0.2587, 0.625, 0.2312, 0.5625, 0.2587, 0.5625, 0.2587, 0.625, 0.2312, 0.625, 0.1751, 0.5625, 0.2312, 0.5625, 0.2312, 0.625, 0.1751, 0.625, 0.1476, 0.5625, 0.1751, 0.5625, 0.1751, 0.625, 0.1476, 0.625, 0.125, 0.5625, 0.1476, 0.5625, 0.1476, 0.625, 0.125, 0.625, 0.4583, 0.0625, 0.5417, 0.0625, 0.5417, 0.125, 0.4583, 0.125, 0.375, 0.0625, 0.4583, 0.0625, 0.4583, 0.125, 0.375, 0.125, 0.375, 0.5625, 0.4583, 0.5625, 0.4583, 0.625, 0.375, 0.625, 0.3471, 0.5625, 0.375, 0.5625, 0.375, 0.625, 0.3471, 0.625, 0.5417, 0.5625, 0.625, 0.5625, 0.625, 0.625, 0.5417, 0.625, 0.5417, 0.0625, 0.625, 0.0625, 0.625, 0.125, 0.5417, 0.125, 0.625, 0.1875, 0.625, 0.5625, 0.625, 0.5, 0.625, 0.4721, 0.625, 0.4442, 0.625, 0.3837, 0.625, 0.3562, 0.625, 0.3001, 0.625, 0.2726, 0.625, 0.25, 0.625, 0.0625, 0.625, 0.0, 0.625, 0.9774, 0.625, 0.9499, 0.625, 0.8938, 0.625, 0.8663, 0.625, 0.8058, 0.625, 0.7779, 0.625, 0.75, 0.625, 0.6875, 0.5417, 0.5, 0.625, 0.5, 0.625, 0.5625, 0.5417, 0.5625, 0.3471, 0.5, 0.375, 0.5, 0.375, 0.5625, 0.3471, 0.5625, 0.375, 0.5, 0.4583, 0.5, 0.4583, 0.5625, 0.375, 0.5625, 0.4583, 0.5, 0.5417, 0.5, 0.5417, 0.5625, 0.4583, 0.5625, 0.125, 0.5, 0.1476, 0.5, 0.1476, 0.5625, 0.125, 0.5625, 0.1476, 0.5, 0.1751, 0.5, 0.1751, 0.5625, 0.1476, 0.5625, 0.1751, 0.5, 0.2312, 0.5, 0.2312, 0.5625, 0.1751, 0.5625, 0.2312, 0.5, 0.2587, 0.5, 0.2587, 0.5625, 0.2312, 0.5625, 0.2587, 0.5, 0.3192, 0.5, 0.3192, 0.5625, 0.2587, 0.5625, 0.3192, 0.5, 0.3471, 0.5, 0.3471, 0.5625, 0.3192, 0.5625, 0.4583, 0.125, 0.5417, 0.125, 0.5417, 0.1875, 0.4583, 0.1875, 0.375, 0.125, 0.4583, 0.125, 0.4583, 0.1875, 0.375, 0.1875, 0.5417, 0.125, 0.625, 0.125, 0.625, 0.1875, 0.5417, 0.1875, 0.625, 0.125, 0.625, 0.0625, 0.625, 0.6875, 0.625, 0.625, 0.625, 0.5625, 0.625, 0.1875, 0.5417, 0.0, 0.625, 0.0, 0.625, 0.0625, 0.5417, 0.0625, 0.375, 0.0, 0.4583, 0.0, 0.4583, 0.0625, 0.375, 0.0625, 0.4583, 0.0, 0.5417, 0.0, 0.5417, 0.0625, 0.4583, 0.0625, 0.3192, 0.625, 0.3471, 0.625, 0.3471, 0.6875, 0.3192, 0.6875, 0.2587, 0.625, 0.3192, 0.625, 0.3192, 0.6875, 0.2587, 0.6875, 0.2312, 0.625, 0.2587, 0.625, 0.2587, 0.6875, 0.2312, 0.6875, 0.1751, 0.625, 0.2312, 0.625, 0.2312, 0.6875, 0.1751, 0.6875, 0.1476, 0.625, 0.1751, 0.625, 0.1751, 0.6875, 0.1476, 0.6875, 0.125, 0.625, 0.1476, 0.625, 0.1476, 0.6875, 0.125, 0.6875, 0.375, 0.625, 0.4583, 0.625, 0.4583, 0.6875, 0.375, 0.6875, 0.3471, 0.625, 0.375, 0.625, 0.375, 0.6875, 0.3471, 0.6875, 0.5417, 0.625, 0.625, 0.625, 0.625, 0.6875, 0.5417, 0.6875])
me_cube_024.materials.append(mat_material_002)
me_cube_024.update()
me_cube_025 = bpy.data.meshes.new('Cube.025')
me_cube_025.from_pydata([(-2.63, -1.0, -0.4399), (-2.63, -1.0, 0.06859), (-2.155, -1.0, -0.4399), (-2.155, -1.0, 0.06859), (0.1834, -1.0, -0.4399), (0.1834, -1.0, 0.06859), (0.8202, -1.0, -0.4399), (0.8202, -1.0, 0.06859)], [], [(2, 3, 1, 0), (6, 7, 5, 4)])
_uv = me_cube_025.uv_layers.new(name='UVMap')
_uv.uv.foreach_set('vector', [0.4583, 0.9774, 0.5417, 0.9774, 0.5417, 1.0, 0.4583, 1.0, 0.4583, 0.836, 0.5417, 0.836, 0.5417, 0.8663, 0.4583, 0.8663])
me_cube_025.materials.append(mat_material_001)
me_cube_025.update()
me_cube_026 = bpy.data.meshes.new('Cube.026')
me_cube_026.from_pydata([(-2.63, -1.0, -0.4399), (-2.63, -1.0, 0.06859), (-2.155, -1.0, -0.4399), (-2.155, -1.0, 0.06859), (0.1834, -1.0, -0.4399), (0.1834, -1.0, 0.06859), (0.8202, -1.0, -0.4399), (0.8202, -1.0, 0.06859)], [], [(2, 3, 1, 0), (6, 7, 5, 4)])
_uv = me_cube_026.uv_layers.new(name='UVMap')
_uv.uv.foreach_set('vector', [0.4583, 0.9774, 0.5417, 0.9774, 0.5417, 1.0, 0.4583, 1.0, 0.4583, 0.836, 0.5417, 0.836, 0.5417, 0.8663, 0.4583, 0.8663])
me_cube_026.materials.append(mat_material_001)
me_cube_026.update()
me_cube_027 = bpy.data.meshes.new('Cube.027')
me_cube_027.from_pydata([(-2.63, -1.0, -0.4399), (-2.63, -1.0, 0.06859), (-2.155, -1.0, -0.4399), (-2.155, -1.0, 0.06859), (0.1834, -1.0, -0.4399), (0.1834, -1.0, 0.06859), (0.8202, -1.0, -0.4399), (0.8202, -1.0, 0.06859)], [], [(2, 3, 1, 0), (6, 7, 5, 4)])
_uv = me_cube_027.uv_layers.new(name='UVMap')
_uv.uv.foreach_set('vector', [0.4583, 0.9774, 0.5417, 0.9774, 0.5417, 1.0, 0.4583, 1.0, 0.4583, 0.836, 0.5417, 0.836, 0.5417, 0.8663, 0.4583, 0.8663])
me_cube_027.materials.append(mat_material_001)
me_cube_027.update()
me_cube_028 = bpy.data.meshes.new('Cube.028')
me_cube_028.from_pydata([(2.63, 0.0, -0.4399), (2.63, 0.0, 0.06859), (2.63, 0.508, -0.4399), (2.63, 0.508, 0.06859), (2.63, -0.5, -0.4399), (2.63, -0.5, 0.06859)], [], [(2, 3, 1, 0), (0, 1, 5, 4)])
_uv = me_cube_028.uv_layers.new(name='UVMap')
_uv.uv.foreach_set('vector', [0.4583, 0.5615, 0.5417, 0.5615, 0.5417, 0.625, 0.4583, 0.625, 0.4583, 0.625, 0.5417, 0.625, 0.5417, 0.6875, 0.4583, 0.6875])
me_cube_028.materials.append(mat_material_001)
me_cube_028.update()
me_cube_029 = bpy.data.meshes.new('Cube.029')
me_cube_029.from_pydata([(2.63, 0.0, -0.4399), (2.63, 0.0, 0.06859), (2.63, 0.5043, -0.4399), (2.63, 0.5043, 0.06859), (2.63, -0.5, -0.4399), (2.63, -0.5, 0.06859)], [], [(2, 3, 1, 0), (0, 1, 5, 4)])
_uv = me_cube_029.uv_layers.new(name='UVMap')
_uv.uv.foreach_set('vector', [0.4583, 0.562, 0.5417, 0.562, 0.5417, 0.625, 0.4583, 0.625, 0.4583, 0.625, 0.5417, 0.625, 0.5417, 0.6875, 0.4583, 0.6875])
me_cube_029.materials.append(mat_material_001)
me_cube_029.update()
me_cube_030 = bpy.data.meshes.new('Cube.030')
me_cube_030.from_pydata([(2.63, 0.0, -0.4399), (2.63, 0.0, 0.06859), (2.63, 0.5, -0.4399), (2.63, 0.5, 0.06859), (2.63, -0.5, -0.4399), (2.63, -0.5, 0.06859)], [], [(2, 3, 1, 0), (0, 1, 5, 4)])
_uv = me_cube_030.uv_layers.new(name='UVMap')
_uv.uv.foreach_set('vector', [0.4583, 0.5625, 0.5417, 0.5625, 0.5417, 0.625, 0.4583, 0.625, 0.4583, 0.625, 0.5417, 0.625, 0.5417, 0.6875, 0.4583, 0.6875])
me_cube_030.materials.append(mat_material_001)
me_cube_030.update()
me_cube_032 = bpy.data.meshes.new('Cube.032')
me_cube_032.from_pydata([(-1.0, -1.0, -1.0), (-1.0, -1.0, 1.0), (-1.0, 1.0, -1.0), (-1.0, 1.0, 1.0), (1.0, -1.0, -1.0), (1.0, -1.0, 1.0), (1.0, 1.0, -1.0), (1.0, 1.0, 1.0)], [], [(0, 1, 3, 2), (2, 3, 7, 6), (6, 7, 5, 4), (4, 5, 1, 0), (2, 6, 4, 0), (7, 3, 1, 5)])
_uv = me_cube_032.uv_layers.new(name='UVMap')
_uv.uv.foreach_set('vector', [0.375, 0.0, 0.625, 0.0, 0.625, 0.25, 0.375, 0.25, 0.375, 0.25, 0.625, 0.25, 0.625, 0.5, 0.375, 0.5, 0.375, 0.5, 0.625, 0.5, 0.625, 0.75, 0.375, 0.75, 0.375, 0.75, 0.625, 0.75, 0.625, 1.0, 0.375, 1.0, 0.125, 0.5, 0.375, 0.5, 0.375, 0.75, 0.125, 0.75, 0.625, 0.5, 0.875, 0.5, 0.875, 0.75, 0.625, 0.75])
me_cube_032.materials.append(mat_material_003)
me_cube_032.update()

# ---- objects
ob_cube_005 = bpy.data.objects.new('Cube.005', me_cube_012)
ob_cube_004 = bpy.data.objects.new('Cube.004', me_cube_011)
ob_cube_003 = bpy.data.objects.new('Cube.003', me_cube_009)
ob_cube = bpy.data.objects.new('Cube', me_cube_006)
ob_cube_001 = bpy.data.objects.new('Cube.001', me_cube_001)
ob_cube_002 = bpy.data.objects.new('Cube.002', me_cube_002)
ob_cube_006 = bpy.data.objects.new('Cube.006', me_cube_003)
ob_cube_007 = bpy.data.objects.new('Cube.007', me_cube_004)
ob_cube_008 = bpy.data.objects.new('Cube.008', me_cube_005)
ob_cube_009 = bpy.data.objects.new('Cube.009', me_cube_010)
ob_cube_010 = bpy.data.objects.new('Cube.010', me_cube_013)
ob_cube_011 = bpy.data.objects.new('Cube.011', me_cube_014)
ob_cube_012 = bpy.data.objects.new('Cube.012', me_cube_007)
ob_cube_013 = bpy.data.objects.new('Cube.013', me_cube_008)
ob_cube_014 = bpy.data.objects.new('Cube.014', me_cube_015)
ob_cube_015 = bpy.data.objects.new('Cube.015', me_cube_016)
ob_cube_016 = bpy.data.objects.new('Cube.016', me_cube_017)
ob_cube_017 = bpy.data.objects.new('Cube.017', me_cube_018)
ob_cube_018 = bpy.data.objects.new('Cube.018', me_cube_019)
ob_cube_019 = bpy.data.objects.new('Cube.019', me_cube_020)
ob_cube_020 = bpy.data.objects.new('Cube.020', me_cube_021)
ob_cube_021 = bpy.data.objects.new('Cube.021', me_cube_022)
ob_cube_022 = bpy.data.objects.new('Cube.022', me_cube_023)
ob_cube_023 = bpy.data.objects.new('Cube.023', me_cube_024)
ob_cube_024 = bpy.data.objects.new('Cube.024', me_cube_025)
ob_cube_025 = bpy.data.objects.new('Cube.025', me_cube_026)
ob_cube_026 = bpy.data.objects.new('Cube.026', me_cube_027)
ob_cube_027 = bpy.data.objects.new('Cube.027', me_cube_028)
ob_cube_028 = bpy.data.objects.new('Cube.028', me_cube_029)
ob_cube_029 = bpy.data.objects.new('Cube.029', me_cube_030)
ob_cube_030 = bpy.data.objects.new('Cube.030', me_cube_032)

# ---- transforms, parenting, visibility, modifiers, constraints
ob_cube_005.location = (6.843, -70.46, 7.408)
ob_cube_005.scale = (6.439, 6.439, 6.439)
ob_cube_004.location = (6.843, -70.46, 7.408)
ob_cube_004.scale = (6.439, 6.439, 6.439)
ob_cube_003.location = (6.843, -70.46, 7.408)
ob_cube_003.scale = (6.439, 6.439, 6.439)
ob_cube.location = (6.843, -70.46, 7.408)
ob_cube.scale = (6.439, 6.439, 6.439)
ob_cube_001.location = (6.843, -70.46, 17.24)
ob_cube_001.scale = (6.439, 6.439, 6.439)
ob_cube_002.location = (6.843, -70.46, 17.24)
ob_cube_002.scale = (6.439, 6.439, 6.439)
ob_cube_006.location = (6.843, -70.46, 17.24)
ob_cube_006.scale = (6.439, 6.439, 6.439)
ob_cube_007.location = (6.843, -70.46, 17.24)
ob_cube_007.scale = (6.439, 6.439, 6.439)
ob_cube_008.location = (6.843, -70.46, 27.06)
ob_cube_008.scale = (6.439, 6.439, 6.439)
ob_cube_009.location = (6.843, -70.46, 27.06)
ob_cube_009.scale = (6.439, 6.439, 6.439)
ob_cube_010.location = (6.843, -70.46, 27.06)
ob_cube_010.scale = (6.439, 6.439, 6.439)
ob_cube_011.location = (6.843, -70.46, 27.06)
ob_cube_011.scale = (6.439, 6.439, 6.439)
ob_cube_012.location = (-16.19, -59.76, 7.444)
ob_cube_012.rotation_euler = (0.0, -0.0, -1.58)
ob_cube_012.scale = (6.439, 6.439, 6.439)
ob_cube_013.location = (-16.19, -59.76, 7.444)
ob_cube_013.rotation_euler = (0.0, -0.0, -1.58)
ob_cube_013.scale = (6.439, 6.439, 6.439)
ob_cube_014.location = (-16.19, -59.76, 7.444)
ob_cube_014.rotation_euler = (0.0, -0.0, -1.58)
ob_cube_014.scale = (6.439, 6.439, 6.439)
ob_cube_015.location = (-16.19, -59.76, 7.444)
ob_cube_015.rotation_euler = (0.0, -0.0, -1.58)
ob_cube_015.scale = (6.439, 6.439, 6.439)
ob_cube_016.location = (-16.19, -59.76, 17.27)
ob_cube_016.rotation_euler = (0.0, -0.0, -1.58)
ob_cube_016.scale = (6.439, 6.439, 6.439)
ob_cube_017.location = (-16.19, -59.76, 17.27)
ob_cube_017.rotation_euler = (0.0, -0.0, -1.58)
ob_cube_017.scale = (6.439, 6.439, 6.439)
ob_cube_018.location = (-16.19, -59.76, 17.27)
ob_cube_018.rotation_euler = (0.0, -0.0, -1.58)
ob_cube_018.scale = (6.439, 6.439, 6.439)
ob_cube_019.location = (-16.19, -59.76, 17.27)
ob_cube_019.rotation_euler = (0.0, -0.0, -1.58)
ob_cube_019.scale = (6.439, 6.439, 6.439)
ob_cube_020.location = (-16.19, -59.76, 26.97)
ob_cube_020.rotation_euler = (0.0, -0.0, -1.58)
ob_cube_020.scale = (6.439, 6.439, 6.439)
ob_cube_021.location = (-16.19, -59.76, 26.97)
ob_cube_021.rotation_euler = (0.0, -0.0, -1.58)
ob_cube_021.scale = (6.439, 6.439, 6.439)
ob_cube_022.location = (-16.19, -59.76, 26.97)
ob_cube_022.rotation_euler = (0.0, -0.0, -1.58)
ob_cube_022.scale = (6.439, 6.439, 6.439)
ob_cube_023.location = (-16.19, -59.76, 26.97)
ob_cube_023.rotation_euler = (0.0, -0.0, -1.58)
ob_cube_023.scale = (6.439, 6.439, 6.439)
ob_cube_024.location = (6.843, -70.46, 7.408)
ob_cube_024.scale = (6.439, 6.439, 6.439)
ob_cube_025.location = (6.843, -70.46, 17.24)
ob_cube_025.scale = (6.439, 6.439, 6.439)
ob_cube_026.location = (6.843, -70.46, 27.06)
ob_cube_026.scale = (6.439, 6.439, 6.439)
ob_cube_027.location = (-16.19, -59.76, 7.444)
ob_cube_027.rotation_euler = (0.0, -0.0, -1.58)
ob_cube_027.scale = (6.439, 6.439, 6.439)
ob_cube_028.location = (-16.19, -59.76, 17.27)
ob_cube_028.rotation_euler = (0.0, -0.0, -1.58)
ob_cube_028.scale = (6.439, 6.439, 6.439)
ob_cube_029.location = (-16.19, -59.76, 26.97)
ob_cube_029.rotation_euler = (0.0, -0.0, -1.58)
ob_cube_029.scale = (6.439, 6.439, 6.439)
ob_cube_030.location = (-1.693, -58.65, 36.49)
ob_cube_030.rotation_euler = (0.0, -0.0, 0.8741)
ob_cube_030.scale = (0.2234, 22.59, 5.976)

# ---- collection membership
col_collection.objects.link(ob_cube_005)
col_collection.objects.link(ob_cube_004)
col_collection.objects.link(ob_cube_003)
col_collection.objects.link(ob_cube)
col_collection.objects.link(ob_cube_001)
col_collection.objects.link(ob_cube_002)
col_collection.objects.link(ob_cube_006)
col_collection.objects.link(ob_cube_007)
col_collection.objects.link(ob_cube_008)
col_collection.objects.link(ob_cube_009)
col_collection.objects.link(ob_cube_010)
col_collection.objects.link(ob_cube_011)
col_collection.objects.link(ob_cube_012)
col_collection.objects.link(ob_cube_013)
col_collection.objects.link(ob_cube_014)
col_collection.objects.link(ob_cube_015)
col_collection.objects.link(ob_cube_016)
col_collection.objects.link(ob_cube_017)
col_collection.objects.link(ob_cube_018)
col_collection.objects.link(ob_cube_019)
col_collection.objects.link(ob_cube_020)
col_collection.objects.link(ob_cube_021)
col_collection.objects.link(ob_cube_022)
col_collection.objects.link(ob_cube_023)
col_collection.objects.link(ob_cube_024)
col_collection.objects.link(ob_cube_025)
col_collection.objects.link(ob_cube_026)
col_collection.objects.link(ob_cube_027)
col_collection.objects.link(ob_cube_028)
col_collection.objects.link(ob_cube_029)
col_collection.objects.link(ob_cube_030)

# ---- scene / render settings (as saved in the file)
scene.frame_start = 1; scene.frame_end = 250; scene.frame_set(1)
scene.render.engine = 'BLENDER_EEVEE_NEXT'
scene.cycles.sampling_pattern = 'TABULATED_SOBOL'
scene.view_settings.view_transform = 'Filmic'
bpy.context.view_layer.update()

# ---- added for rendering (the .blend has no active camera and no usable light): camera, sun
cam_auto = bpy.data.cameras.new('AutoCamera')
cam_auto.lens = 50.0
cam_auto.sensor_width = 36.0
cam_auto.clip_end = 1151.28
ob_auto_camera = bpy.data.objects.new('AutoCamera', cam_auto)
scene.collection.objects.link(ob_auto_camera)
ob_auto_camera.location = (66.097, -138.552, 74.3624)
ob_auto_camera.rotation_euler = (1.09748, -7.21219e-08, 0.694738)
scene.camera = ob_auto_camera
light_auto_sun = bpy.data.lights.new('AutoSun', 'SUN')
light_auto_sun.energy = 3.0
light_auto_sun.angle = 0.0523599
ob_auto_sun = bpy.data.objects.new('AutoSun', light_auto_sun)
scene.collection.objects.link(ob_auto_sun)
ob_auto_sun.rotation_euler = (0.872665, 0.174533, 0.523599)
bpy.context.view_layer.update()
